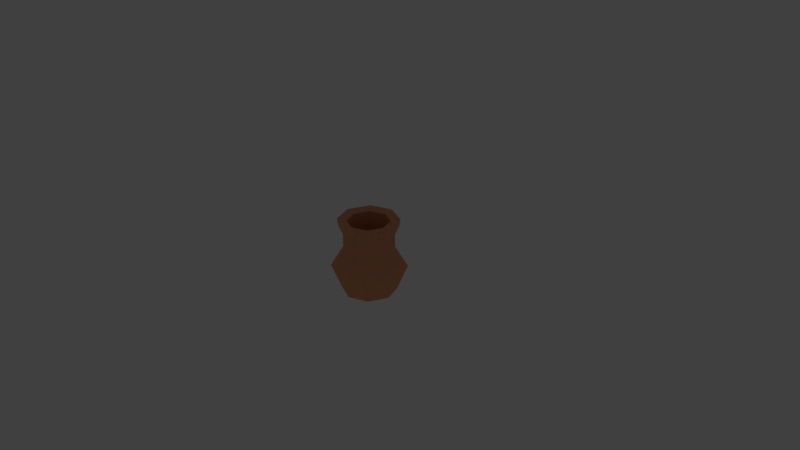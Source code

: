# Source: vaseFractured.blend  (saved by Blender 2.79.0; exported with 4.5.12 LTS)
import bpy
from mathutils import Matrix  # noqa: F401  (used for matrix-valued properties, if any)

bpy.ops.wm.read_factory_settings(use_empty=True)
scene = bpy.context.scene
scene.name = 'Scene'

# ---- collections
col_collection_1 = bpy.data.collections.new('Collection 1'); scene.collection.children.link(col_collection_1)
col_collection_1.hide_render = True
col_collection_1.hide_viewport = True
col_collection_2 = bpy.data.collections.new('Collection 2'); scene.collection.children.link(col_collection_2)

# ---- materials (node trees are filled in below, after node groups)
mat_vasematerial = bpy.data.materials.new('vaseMaterial')
mat_vasematerial.alpha_threshold = 0.0
mat_vasematerial.use_transparent_shadow = False
mat_vasematerial.diffuse_color = (0.8, 0.3422, 0.1843, 1.0)
mat_vasematerial.roughness = 0.5

# ---- material node trees

# ---- world
world_world = bpy.data.worlds.new('World'); scene.world = world_world
world_world.color = (0.05088, 0.05088, 0.05088)
world_world.use_sun_shadow = False
world_world.sun_shadow_jitter_overblur = 0.0
world_world.cycles.sampling_method = 'MANUAL'

# ---- cameras
cam_camera = bpy.data.cameras.new('Camera')
cam_camera.clip_end = 100.0
cam_camera.lens = 35.0
cam_camera.sensor_width = 32.0
cam_camera.sensor_height = 18.0
cam_camera.ortho_scale = 7.314
cam_camera.dof.focus_distance = 0.0
cam_camera.dof.aperture_fstop = 128.0

# ---- lights
light_lamp = bpy.data.lights.new('Lamp', 'POINT')
light_lamp.transmission_factor = 0.0
light_lamp.cutoff_distance = 30.0
light_lamp.energy = 100.0
light_lamp.shadow_buffer_clip_start = 1.001
light_lamp.shadow_soft_size = 0.1
light_lamp.shadow_maximum_resolution = 0.006
light_lamp.use_absolute_resolution = True

# ---- meshes
me_cylinder_cell_014_cell_006 = bpy.data.meshes.new('Cylinder_cell.014_cell.006')
me_cylinder_cell_014_cell_006.from_pydata([(-0.02253, -0.01074, 0.004441), (0.02313, 0.009379, -0.004131), (-0.02299, -0.00974, -0.004025), (0.02239, 0.0111, 0.003715)], [], [(0, 2, 1, 3)])
me_cylinder_cell_014_cell_006.materials.append(mat_vasematerial)
me_cylinder_cell_014_cell_006.use_remesh_preserve_volume = False
me_cylinder_cell_014_cell_006.use_remesh_preserve_attributes = False
me_cylinder_cell_014_cell_006.use_mirror_vertex_groups = False
me_cylinder_cell_014_cell_006.update()
me_cylinder_cell_014_cell_005 = bpy.data.meshes.new('Cylinder_cell.014_cell.005')
me_cylinder_cell_014_cell_005.from_pydata([(0.006061, -0.02776, 0.01891), (0.001689, -0.02339, -0.02502), (-0.03705, -0.04562, 0.01891), (-0.03301, -0.02235, 0.01407), (-0.03076, -0.03721, -0.02233), (0.02019, 0.02041, -0.02246), (-0.00704, -0.007173, -0.02203), (-0.02984, -0.03045, -0.02169), (0.02934, 0.03591, -0.003114), (-0.01633, -0.005925, 0.01194), (0.03216, 0.04069, 0.002888), (0.03159, 0.04491, 0.0179), (0.02768, 0.0408, 0.01741), (0.005329, 0.01715, 0.01462), (-0.03705, -0.04562, 0.01891), (-0.03301, -0.02235, 0.01407), (-0.03076, -0.03721, -0.02233), (0.03216, 0.04069, 0.002888), (0.02934, 0.03591, -0.003114), (0.02019, 0.02041, -0.02246), (-0.01633, -0.005925, 0.01194), (0.03159, 0.04491, 0.0179), (0.02768, 0.0408, 0.01741), (0.005329, 0.01715, 0.01462), (0.001689, -0.02339, -0.02502)], [], [(0, 21, 22, 23, 9), (24, 5, 18, 17, 21, 0), (3, 20, 13, 6, 7), (9, 15, 14, 0), (14, 16, 24, 0), (7, 4, 2, 3), (12, 11, 10, 8), (4, 7, 6, 19, 1), (13, 12, 8, 19, 6)])
_k = set([(1, 4), (1, 19), (2, 3), (2, 4), (3, 20), (5, 18), (5, 24), (8, 10), (8, 19), (9, 15), (9, 23), (10, 11), (11, 12), (12, 13), (13, 20), (14, 15), (14, 16), (16, 24), (17, 18), (17, 21), (21, 22), (22, 23)])
me_cylinder_cell_014_cell_005.attributes.new('sharp_edge', 'BOOLEAN', 'EDGE').data.foreach_set('value', [ (min(e.vertices), max(e.vertices)) in _k for e in me_cylinder_cell_014_cell_005.edges])
me_cylinder_cell_014_cell_005.materials.append(mat_vasematerial)
me_cylinder_cell_014_cell_005.use_remesh_preserve_volume = False
me_cylinder_cell_014_cell_005.use_remesh_preserve_attributes = False
me_cylinder_cell_014_cell_005.use_mirror_vertex_groups = False
me_cylinder_cell_014_cell_005.update()
me_cylinder_cell_014_cell_004 = bpy.data.meshes.new('Cylinder_cell.014_cell.004')
me_cylinder_cell_014_cell_004.from_pydata([(0.01991, 0.03189, -0.01715), (0.02428, 0.03933, -0.00795), (-0.00936, -0.03739, -0.0212), (-0.02798, -0.01687, -0.01642), (0.01115, -0.001507, 0.01896), (-0.005587, -0.03615, 0.001974), (0.0242, 0.04147, -0.001044), (-0.001059, 0.02055, 0.01423), (-0.02928, -0.009451, 0.01072), (-0.006278, -0.03188, 0.01789), (0.01991, 0.03189, -0.01715), (0.02428, 0.03933, -0.00795), (-0.00936, -0.03739, -0.0212), (-0.005587, -0.03615, 0.001974), (-0.02928, -0.009451, 0.01072), (-0.006278, -0.03188, 0.01789), (0.0242, 0.04147, -0.001044), (-0.001059, 0.02055, 0.01423)], [], [(11, 10, 3, 14, 7, 16), (10, 12, 3), (15, 13, 2, 0, 1, 6, 4), (8, 15, 4, 17), (9, 14, 3, 12, 5)])
_k = set([(0, 1), (0, 2), (1, 6), (2, 13), (5, 9), (5, 12), (7, 14), (8, 15), (8, 17), (9, 14), (10, 11), (10, 12), (11, 16), (13, 15)])
me_cylinder_cell_014_cell_004.attributes.new('sharp_edge', 'BOOLEAN', 'EDGE').data.foreach_set('value', [ (min(e.vertices), max(e.vertices)) in _k for e in me_cylinder_cell_014_cell_004.edges])
me_cylinder_cell_014_cell_004.materials.append(mat_vasematerial)
me_cylinder_cell_014_cell_004.use_remesh_preserve_volume = False
me_cylinder_cell_014_cell_004.use_remesh_preserve_attributes = False
me_cylinder_cell_014_cell_004.use_mirror_vertex_groups = False
me_cylinder_cell_014_cell_004.update()
me_cylinder_cell_014_cell_003 = bpy.data.meshes.new('Cylinder_cell.014_cell.003')
me_cylinder_cell_014_cell_003.from_pydata([(-0.01821, -0.01219, -0.009298), (-0.02777, -0.01799, 0.00374), (-0.02728, -0.01906, 0.0128), (0.01874, 9.256e-05, 0.01218), (0.0189, 0.002073, -0.00143), (0.01898, 0.003649, -0.01238), (0.003265, 0.01512, 0.007569), (0.00744, 0.01392, -0.009693), (0.005933, 0.01438, -0.003489), (-0.01821, -0.01219, -0.009298), (-0.02777, -0.01799, 0.00374), (-0.02728, -0.01906, 0.0128), (0.01898, 0.003649, -0.01238), (0.01874, 9.256e-05, 0.01218), (0.0189, 0.002073, -0.00143)], [], [(14, 12, 7, 8), (7, 12, 9), (11, 6, 8, 9, 10), (6, 11, 13), (8, 7, 9), (13, 14, 8, 6), (5, 4, 3, 2, 1, 0)])
_k = set([(0, 1), (0, 5), (1, 2), (2, 3), (3, 4), (4, 5), (9, 10), (9, 12), (10, 11), (11, 13), (12, 14), (13, 14)])
me_cylinder_cell_014_cell_003.attributes.new('sharp_edge', 'BOOLEAN', 'EDGE').data.foreach_set('value', [ (min(e.vertices), max(e.vertices)) in _k for e in me_cylinder_cell_014_cell_003.edges])
me_cylinder_cell_014_cell_003.materials.append(mat_vasematerial)
me_cylinder_cell_014_cell_003.use_remesh_preserve_volume = False
me_cylinder_cell_014_cell_003.use_remesh_preserve_attributes = False
me_cylinder_cell_014_cell_003.use_mirror_vertex_groups = False
me_cylinder_cell_014_cell_003.update()
me_cylinder_cell_014_cell_002 = bpy.data.meshes.new('Cylinder_cell.014_cell.002')
me_cylinder_cell_014_cell_002.from_pydata([(-0.03678, -0.003605, 0.0069), (0.02516, 0.004184, -0.0199), (0.01053, -0.01088, -0.0197), (-0.02714, -0.04907, -0.0191), (0.03129, 0.01869, -0.01905), (0.01227, 0.0398, -0.01415), (-0.05075, -0.02436, -0.01318), (0.03432, 0.01983, -0.0008967), (0.03161, 0.01519, -0.006497), (-0.05286, -0.0194, 0.008948), (-0.01428, -0.02554, 0.01391), (-0.03039, -0.0413, 0.01595), (0.01116, 0.04737, 0.01286), (0.03345, 0.02565, 0.0198), (0.02938, 0.02124, 0.0193), (-0.00697, -0.0178, 0.01482), (0.01116, 0.04737, 0.01286), (-0.03678, -0.003605, 0.0069), (0.03432, 0.01983, -0.0008967), (0.03161, 0.01519, -0.006497), (0.02516, 0.004184, -0.0199), (0.03129, 0.01869, -0.01905), (-0.01428, -0.02554, 0.01391), (-0.03039, -0.0413, 0.01595), (-0.05286, -0.0194, 0.008948), (0.03345, 0.02565, 0.0198), (0.02938, 0.02124, 0.0193), (-0.00697, -0.0178, 0.01482)], [], [(17, 9, 23, 22), (26, 27, 2, 20, 19), (19, 18, 25, 26), (18, 21, 5, 12, 25), (27, 10, 11, 3, 2), (4, 7, 8, 1), (11, 24, 6, 3), (5, 21, 20, 2, 3, 6), (22, 15, 14, 13, 16, 17), (12, 5, 6, 24, 0)])
_k = set([(0, 12), (0, 24), (1, 4), (1, 8), (4, 7), (7, 8), (9, 17), (9, 23), (10, 11), (10, 27), (11, 24), (12, 25), (13, 14), (13, 16), (14, 15), (15, 22), (16, 17), (18, 19), (18, 21), (19, 20), (20, 21), (22, 23), (25, 26), (26, 27)])
me_cylinder_cell_014_cell_002.attributes.new('sharp_edge', 'BOOLEAN', 'EDGE').data.foreach_set('value', [ (min(e.vertices), max(e.vertices)) in _k for e in me_cylinder_cell_014_cell_002.edges])
me_cylinder_cell_014_cell_002.materials.append(mat_vasematerial)
me_cylinder_cell_014_cell_002.use_remesh_preserve_volume = False
me_cylinder_cell_014_cell_002.use_remesh_preserve_attributes = False
me_cylinder_cell_014_cell_002.use_mirror_vertex_groups = False
me_cylinder_cell_014_cell_002.update()
me_cylinder_cell_014_cell_001 = bpy.data.meshes.new('Cylinder_cell.014_cell.001')
me_cylinder_cell_014_cell_001.from_pydata([(0.01973, 0.0006742, -0.003651), (0.01885, 0.002749, 0.005026), (0.005671, -0.002771, 0.00504), (0.003711, 0.01747, 0.0003194), (0.004437, 0.01557, -0.008217), (-0.02657, -0.01589, 0.004987), (-0.02582, -0.0178, -0.003504), (0.01885, 0.002749, 0.005026), (0.005671, -0.002771, 0.00504), (0.003711, 0.01747, 0.0003194), (-0.02657, -0.01589, 0.004987)], [], [(10, 9, 4, 6), (0, 8, 10, 6), (0, 7, 8), (5, 2, 1, 3), (6, 4, 0), (4, 9, 7, 0)])
_k = set([(1, 2), (1, 3), (2, 5), (3, 5), (7, 8), (7, 9), (8, 10), (9, 10)])
me_cylinder_cell_014_cell_001.attributes.new('sharp_edge', 'BOOLEAN', 'EDGE').data.foreach_set('value', [ (min(e.vertices), max(e.vertices)) in _k for e in me_cylinder_cell_014_cell_001.edges])
me_cylinder_cell_014_cell_001.materials.append(mat_vasematerial)
me_cylinder_cell_014_cell_001.use_remesh_preserve_volume = False
me_cylinder_cell_014_cell_001.use_remesh_preserve_attributes = False
me_cylinder_cell_014_cell_001.use_mirror_vertex_groups = False
me_cylinder_cell_014_cell_001.update()
me_cylinder_cell_014_cell_000 = bpy.data.meshes.new('Cylinder_cell.014_cell.000')
me_cylinder_cell_014_cell_000.from_pydata([(0.0121, 0.0135, 0.004887), (0.005553, 0.01542, 0.003259), (-0.006, -0.03019, 0.004887), (0.005756, 0.01025, -0.01344), (-0.0174, -0.008987, 0.0004077), (0.0121, 0.0135, 0.004887), (0.005553, 0.01542, 0.003259), (-0.006, -0.03019, 0.004887), (-0.0174, -0.008987, 0.0004077), (0.005756, 0.01025, -0.01344)], [], [(6, 5, 9), (7, 3, 0), (4, 7, 0, 1), (2, 8, 9), (9, 8, 6)])
_k = set([(0, 1), (0, 3), (1, 4), (2, 8), (2, 9), (3, 7), (4, 7), (5, 6), (5, 9), (6, 8)])
me_cylinder_cell_014_cell_000.attributes.new('sharp_edge', 'BOOLEAN', 'EDGE').data.foreach_set('value', [ (min(e.vertices), max(e.vertices)) in _k for e in me_cylinder_cell_014_cell_000.edges])
me_cylinder_cell_014_cell_000.materials.append(mat_vasematerial)
me_cylinder_cell_014_cell_000.use_remesh_preserve_volume = False
me_cylinder_cell_014_cell_000.use_remesh_preserve_attributes = False
me_cylinder_cell_014_cell_000.use_mirror_vertex_groups = False
me_cylinder_cell_014_cell_000.update()
me_cylinder_cell_014_cell_008 = bpy.data.meshes.new('Cylinder_cell.014_cell.008')
me_cylinder_cell_014_cell_008.from_pydata([(-0.00259, 0.02401, 0.00744), (-0.01706, -0.02494, 0.006591), (0.0334, -0.004777, 0.01185), (0.03256, -0.005906, 0.01741), (0.03644, 0.01794, 0.01242), (-0.02804, -0.01295, 0.01336), (-0.01783, -0.0228, 0.01652), (0.03857, 0.002359, -0.02366), (-0.01679, -0.02122, -0.01908), (-0.03408, -0.007122, 0.0115), (-0.03325, -0.009293, 0.001735), (-0.03157, -0.009746, -0.005292), (0.01581, 0.03497, -0.01695), (0.03951, 0.009873, -0.02293), (-0.02888, -0.01053, -0.01627), (0.01382, 0.04012, 0.00535), (0.01382, 0.04012, 0.00535), (-0.00259, 0.02401, 0.00744), (0.03857, 0.002359, -0.02366), (0.0334, -0.004777, 0.01185), (0.03256, -0.005906, 0.01741), (-0.01783, -0.0228, 0.01652), (-0.02804, -0.01295, 0.01336), (-0.01679, -0.02122, -0.01908), (-0.01706, -0.02494, 0.006591), (-0.03408, -0.007122, 0.0115), (0.03644, 0.01794, 0.01242)], [], [(3, 26, 16, 17, 9, 22, 21), (11, 10, 25, 0), (19, 18, 13, 4, 20), (10, 11, 14, 23, 24), (24, 5, 25, 10), (12, 13, 18, 23, 14), (13, 12, 15, 4), (15, 12, 14, 11, 0), (24, 6, 5), (21, 1, 8, 7, 2, 3)])
_k = set([(0, 15), (0, 25), (1, 8), (1, 21), (2, 3), (2, 7), (3, 26), (4, 15), (4, 20), (5, 6), (5, 25), (6, 24), (7, 8), (9, 17), (9, 22), (16, 17), (16, 26), (18, 19), (18, 23), (19, 20), (21, 22), (23, 24)])
me_cylinder_cell_014_cell_008.attributes.new('sharp_edge', 'BOOLEAN', 'EDGE').data.foreach_set('value', [ (min(e.vertices), max(e.vertices)) in _k for e in me_cylinder_cell_014_cell_008.edges])
me_cylinder_cell_014_cell_008.materials.append(mat_vasematerial)
me_cylinder_cell_014_cell_008.use_remesh_preserve_volume = False
me_cylinder_cell_014_cell_008.use_remesh_preserve_attributes = False
me_cylinder_cell_014_cell_008.use_mirror_vertex_groups = False
me_cylinder_cell_014_cell_008.update()
me_cylinder_cell_010_cell_006 = bpy.data.meshes.new('Cylinder_cell.010_cell.006')
me_cylinder_cell_010_cell_006.from_pydata([(0.0684, 0.01385, 0.04264), (-0.005965, 0.04465, 0.04264), (-0.009979, 0.03432, -0.04259), (-0.01627, 0.01983, 0.03557), (0.0816, -0.004135, 0.0396), (-0.04495, -0.04961, 0.01581), (-0.04293, -0.04459, -0.004963), (-0.02992, -0.01431, -0.1287), (-0.009979, 0.03432, -0.04259), (0.0684, 0.01385, 0.04264), (-0.005965, 0.04465, 0.04264), (-0.01627, 0.01983, 0.03557), (-0.04495, -0.04961, 0.01581), (0.0816, -0.004135, 0.0396)], [], [(9, 8, 10), (7, 6, 11, 1, 2), (4, 7, 2, 0), (12, 13, 9, 10, 3), (6, 5, 11), (6, 7, 4, 5)])
_k = set([(0, 2), (0, 4), (1, 2), (1, 11), (3, 10), (3, 12), (4, 5), (5, 11), (8, 9), (8, 10), (9, 13), (12, 13)])
me_cylinder_cell_010_cell_006.attributes.new('sharp_edge', 'BOOLEAN', 'EDGE').data.foreach_set('value', [ (min(e.vertices), max(e.vertices)) in _k for e in me_cylinder_cell_010_cell_006.edges])
me_cylinder_cell_010_cell_006.materials.append(mat_vasematerial)
me_cylinder_cell_010_cell_006.use_remesh_preserve_volume = False
me_cylinder_cell_010_cell_006.use_remesh_preserve_attributes = False
me_cylinder_cell_010_cell_006.use_mirror_vertex_groups = False
me_cylinder_cell_010_cell_006.update()
me_cylinder_cell_010_cell_005 = bpy.data.meshes.new('Cylinder_cell.010_cell.005')
me_cylinder_cell_010_cell_005.from_pydata([(0.03128, -0.00722, -0.02812), (-0.01568, -0.0257, -0.04296), (-0.007845, -0.04994, -0.01101), (-0.002996, 0.01617, 0.0465), (0.04764, -0.0003619, 0.002997), (0.03472, -0.02244, 0.03493), (0.009137, -0.04602, 0.02984), (-0.006314, -0.05993, 0.02685), (-0.03376, 0.003397, 0.04444), (-0.01734, -0.0206, -0.04961), (0.01592, -0.002706, -0.04423), (0.04323, 0.00521, 0.003491), (0.01047, 0.0465, 0.007064), (0.003226, 0.04524, -0.004597), (0.004246, 0.04795, 7.197e-05), (-0.03486, 0.01632, -0.01719), (-0.04143, 0.03015, -0.004986), (-0.03966, 0.02396, 0.006524), (-0.01734, -0.0206, -0.04961), (-0.01568, -0.0257, -0.04296), (-0.007845, -0.04994, -0.01101), (-0.006314, -0.05993, 0.02685), (-0.03376, 0.003397, 0.04444), (-0.03486, 0.01632, -0.01719), (-0.04143, 0.03015, -0.004986), (-0.03966, 0.02396, 0.006524)], [], [(20, 19, 0), (19, 18, 10, 0), (3, 11, 12), (3, 22, 7, 6, 5), (21, 8, 25, 24, 23, 9, 1, 2), (6, 7, 20, 0), (5, 4, 11, 3), (17, 22, 3, 12, 14), (4, 5, 6, 0), (13, 10, 18, 15), (16, 17, 14, 13), (15, 16, 13), (10, 13, 14, 12, 11, 4, 0)])
_k = set([(1, 2), (1, 9), (2, 21), (7, 20), (7, 22), (8, 21), (8, 25), (9, 23), (15, 16), (15, 18), (16, 17), (17, 22), (18, 19), (19, 20), (23, 24), (24, 25)])
me_cylinder_cell_010_cell_005.attributes.new('sharp_edge', 'BOOLEAN', 'EDGE').data.foreach_set('value', [ (min(e.vertices), max(e.vertices)) in _k for e in me_cylinder_cell_010_cell_005.edges])
me_cylinder_cell_010_cell_005.materials.append(mat_vasematerial)
me_cylinder_cell_010_cell_005.use_remesh_preserve_volume = False
me_cylinder_cell_010_cell_005.use_remesh_preserve_attributes = False
me_cylinder_cell_010_cell_005.use_mirror_vertex_groups = False
me_cylinder_cell_010_cell_005.update()
me_cylinder_cell_010_cell_004 = bpy.data.meshes.new('Cylinder_cell.010_cell.004')
me_cylinder_cell_010_cell_004.from_pydata([(-0.006193, -0.0559, 0.009153), (-0.004426, 0.02956, -0.008784), (-0.005297, 0.02935, 0.01198), (0.03837, -0.01635, 0.02312), (0.007135, -0.03256, -0.02573), (0.03313, -0.008631, -0.02047), (0.03495, -0.01127, -0.005462), (0.03667, -0.0138, 0.008851), (-0.007721, -0.04592, -0.02865), (-0.03264, 0.01152, -0.01239), (-0.03497, 0.01689, -0.01082), (-0.0362, 0.01653, 0.009153), (-0.002309, 0.02594, 0.01781), (-0.006506, 0.02887, 0.01713), (-0.01401, 0.02576, 0.01511), (0.03837, -0.01635, 0.02312), (-0.006193, -0.0559, 0.009153), (-0.007721, -0.04592, -0.02865), (-0.03264, 0.01152, -0.01239), (-0.002309, 0.02594, 0.01781), (-0.006506, 0.02887, 0.01713), (-0.03497, 0.01689, -0.01082), (-0.0362, 0.01653, 0.009153), (-0.01401, 0.02576, 0.01511)], [], [(16, 15, 12, 20, 14, 22), (0, 8, 4), (1, 6, 5), (1, 2, 7, 6), (2, 19, 3, 7), (22, 10, 9, 17, 16), (4, 5, 6, 7, 3, 0), (13, 19, 2), (18, 21, 1), (23, 13, 2), (5, 4, 8, 18, 1), (21, 11, 23, 2, 1)])
_k = set([(0, 3), (0, 8), (3, 19), (8, 18), (9, 10), (9, 17), (10, 22), (11, 21), (11, 23), (12, 15), (12, 20), (13, 19), (13, 23), (14, 20), (14, 22), (15, 16), (16, 17), (18, 21)])
me_cylinder_cell_010_cell_004.attributes.new('sharp_edge', 'BOOLEAN', 'EDGE').data.foreach_set('value', [ (min(e.vertices), max(e.vertices)) in _k for e in me_cylinder_cell_010_cell_004.edges])
me_cylinder_cell_010_cell_004.materials.append(mat_vasematerial)
me_cylinder_cell_010_cell_004.use_remesh_preserve_volume = False
me_cylinder_cell_010_cell_004.use_remesh_preserve_attributes = False
me_cylinder_cell_010_cell_004.use_mirror_vertex_groups = False
me_cylinder_cell_010_cell_004.update()
me_cylinder_cell_010_cell_003 = bpy.data.meshes.new('Cylinder_cell.010_cell.003')
me_cylinder_cell_010_cell_003.from_pydata([(-0.09656, 0.06361, -0.08443), (0.002564, 0.01684, -0.001627), (0.03533, -0.05549, -0.04234), (0.04489, -0.08495, -0.003927), (0.07692, -0.06771, 0.001254), (0.06445, -0.02087, 0.03989), (0.06336, -0.01685, 0.04317), (0.02777, -0.04888, 0.02768), (0.02087, -0.03433, 0.04026), (0.01448, -0.01751, 0.03195), (0.001782, 0.01606, 0.01442), (-0.09198, 0.05773, -0.02664), (-0.09806, 0.06043, -0.02931), (0.04331, -0.002265, 0.03256), (-0.086, 0.08935, -0.03883), (-0.02313, 0.04484, -0.004077), (-0.09806, 0.06043, -0.02931), (-0.09656, 0.06361, -0.08443), (0.002564, 0.01684, -0.001627), (0.03533, -0.05549, -0.04234), (0.04489, -0.08495, -0.003927), (0.02777, -0.04888, 0.02768), (0.02087, -0.03433, 0.04026), (0.01448, -0.01751, 0.03195), (0.001782, 0.01606, 0.01442), (-0.09198, 0.05773, -0.02664)], [], [(1, 19, 3, 21, 22, 23, 24), (17, 16, 14), (2, 18, 17, 14, 15, 13, 6, 5, 4), (6, 13, 9, 8), (4, 20, 2), (5, 6, 8, 7), (15, 14, 16, 25), (13, 15, 25, 10, 9), (24, 11, 12, 0, 1), (7, 20, 4, 5)])
_k = set([(0, 1), (0, 12), (1, 19), (2, 18), (2, 20), (3, 19), (3, 21), (7, 8), (7, 20), (8, 9), (9, 10), (10, 25), (11, 12), (11, 24), (16, 17), (16, 25), (17, 18), (21, 22), (22, 23), (23, 24)])
me_cylinder_cell_010_cell_003.attributes.new('sharp_edge', 'BOOLEAN', 'EDGE').data.foreach_set('value', [ (min(e.vertices), max(e.vertices)) in _k for e in me_cylinder_cell_010_cell_003.edges])
me_cylinder_cell_010_cell_003.materials.append(mat_vasematerial)
me_cylinder_cell_010_cell_003.use_remesh_preserve_volume = False
me_cylinder_cell_010_cell_003.use_remesh_preserve_attributes = False
me_cylinder_cell_010_cell_003.use_mirror_vertex_groups = False
me_cylinder_cell_010_cell_003.update()
me_cylinder_cell_010_cell_002 = bpy.data.meshes.new('Cylinder_cell.010_cell.002')
me_cylinder_cell_010_cell_002.from_pydata([(0.04808, 0.0005012, 0.01411), (-0.03718, 0.002378, 0.01094), (-0.0363, 0.002884, -0.007917), (0.05025, -0.0007968, 0.02573), (0.01845, -0.03274, 0.02835), (0.006504, -0.04335, 0.0246), (0.0433, 0.01614, 0.02613), (0.01362, -0.01395, -0.05145), (0.001645, -0.03466, -0.021), (0.004485, -0.04053, 0.00836), (0.00271, -0.03778, -0.006876), (-0.02043, -0.0005612, 0.02249), (-0.01331, 0.0003165, 0.02421), (0.0196, 0.004294, 0.03213), (-0.03276, -0.002567, 0.01948), (-0.02282, 0.0323, -0.04712), (-0.01266, 0.03853, -0.02542), (0.00779, 0.03037, -0.006555), (-0.01992, 0.04125, -0.03234), (-0.02105, 0.03797, -0.03784), (0.0433, 0.01614, 0.02613), (0.04808, 0.0005012, 0.01411), (0.05025, -0.0007968, 0.02573), (-0.02043, -0.0005612, 0.02249), (-0.01331, 0.0003165, 0.02421), (0.0196, 0.004294, 0.03213), (-0.03276, -0.002567, 0.01948), (0.01845, -0.03274, 0.02835), (0.006504, -0.04335, 0.0246)], [], [(0, 22, 27, 28, 9, 10, 8, 7), (2, 15, 7, 8), (1, 9, 28, 14), (1, 10, 9), (2, 1, 18, 19), (2, 8, 10, 1), (4, 25, 24, 23, 26, 5), (13, 27, 22, 6), (20, 3, 21), (19, 15, 2), (6, 17, 12, 13), (17, 16, 11, 12), (16, 18, 1, 14, 11), (7, 15, 19, 18, 16, 17, 6, 0)])
_k = set([(0, 6), (0, 22), (3, 20), (3, 21), (4, 5), (4, 25), (5, 26), (6, 22), (11, 12), (11, 14), (12, 13), (13, 27), (14, 28), (20, 21), (23, 24), (23, 26), (24, 25), (27, 28)])
me_cylinder_cell_010_cell_002.attributes.new('sharp_edge', 'BOOLEAN', 'EDGE').data.foreach_set('value', [ (min(e.vertices), max(e.vertices)) in _k for e in me_cylinder_cell_010_cell_002.edges])
me_cylinder_cell_010_cell_002.materials.append(mat_vasematerial)
me_cylinder_cell_010_cell_002.use_remesh_preserve_volume = False
me_cylinder_cell_010_cell_002.use_remesh_preserve_attributes = False
me_cylinder_cell_010_cell_002.use_mirror_vertex_groups = False
me_cylinder_cell_010_cell_002.update()
me_cylinder_cell_010_cell_001 = bpy.data.meshes.new('Cylinder_cell.010_cell.001')
me_cylinder_cell_010_cell_001.from_pydata([(-0.01056, -0.007354, 0.03742), (-0.1094, 0.03357, 0.03742), (-0.1088, 0.03509, 0.01192), (0.05029, 0.04543, 0.05637), (0.05066, -0.06699, 0.03936), (0.05101, -0.06692, 0.01927), (0.02072, -0.07952, 0.01717), (0.01954, -0.08004, 0.03742), (0.0464, -0.06886, 0.04463), (0.0563, -0.03396, -0.03025), (0.06495, -0.03597, -0.02055), (0.01283, -0.05209, -0.03322), (-0.005854, -0.002644, -0.05924), (0.006733, -0.03594, -0.04178), (-0.02674, 0.006638, -0.0684), (-0.1057, 0.04171, -0.1029), (0.06104, -0.005932, 0.05396), (0.06726, 0.0274, 0.05855), (0.0682, -0.01549, 0.00852), (0.06769, 0.01054, 0.03898), (0.03663, -0.0201, -0.0412), (0.06835, -0.0272, -0.005276), (0.02165, 0.08446, 0.06298), (0.01637, 0.08257, 0.06198), (-0.1075, 0.03806, 0.03869), (-0.1054, 0.04331, 0.01709), (-0.09768, 0.06125, -0.05574), (-0.09309, 0.07182, -0.1128), (-0.01603, 0.01719, -0.0703), (-0.1094, 0.03357, 0.03742), (-0.1088, 0.03509, 0.01192), (0.06726, 0.0274, 0.05855), (0.05029, 0.04543, 0.05637), (-0.1075, 0.03806, 0.03869), (0.02165, 0.08446, 0.06298), (0.01954, -0.08004, 0.03742), (0.02072, -0.07952, 0.01717), (0.0464, -0.06886, 0.04463), (0.01283, -0.05209, -0.03322), (-0.005854, -0.002644, -0.05924), (0.006733, -0.03594, -0.04178), (-0.02674, 0.006638, -0.0684), (-0.1057, 0.04171, -0.1029), (0.06104, -0.005932, 0.05396), (0.01637, 0.08257, 0.06198)], [], [(0, 29, 30, 42, 41, 39), (2, 1, 33, 25), (32, 34, 44, 24, 29, 0), (4, 21, 18), (5, 4, 8), (5, 10, 4), (35, 37, 43, 31, 32, 0), (39, 40, 38, 6, 35, 0), (10, 21, 4), (27, 15, 2, 25, 26), (26, 25, 33, 23), (16, 8, 4, 18, 19), (20, 9, 11, 13), (8, 7, 36, 5), (28, 20, 13, 12, 14), (14, 15, 27, 28), (19, 17, 16), (17, 19, 18, 21, 10, 9, 20, 28, 27, 22, 3), (23, 22, 27, 26), (9, 10, 5, 36, 11)])
_k = set([(1, 2), (1, 33), (2, 15), (3, 17), (3, 22), (6, 35), (6, 38), (7, 8), (7, 36), (8, 16), (11, 13), (11, 36), (12, 13), (12, 14), (14, 15), (16, 17), (22, 23), (23, 33), (24, 29), (24, 44), (29, 30), (30, 42), (31, 32), (31, 43), (32, 34), (34, 44), (35, 37), (37, 43), (38, 40), (39, 40), (39, 41), (41, 42)])
me_cylinder_cell_010_cell_001.attributes.new('sharp_edge', 'BOOLEAN', 'EDGE').data.foreach_set('value', [ (min(e.vertices), max(e.vertices)) in _k for e in me_cylinder_cell_010_cell_001.edges])
me_cylinder_cell_010_cell_001.materials.append(mat_vasematerial)
me_cylinder_cell_010_cell_001.use_remesh_preserve_volume = False
me_cylinder_cell_010_cell_001.use_remesh_preserve_attributes = False
me_cylinder_cell_010_cell_001.use_mirror_vertex_groups = False
me_cylinder_cell_010_cell_001.update()
me_cylinder_cell_010_cell_000 = bpy.data.meshes.new('Cylinder_cell.010_cell.000')
me_cylinder_cell_010_cell_000.from_pydata([(0.04251, 0.007491, 0.02528), (-0.03321, -0.02281, 0.0005356), (0.04735, -0.008306, 0.01313), (0.04956, -0.009538, 0.02528), (-0.03165, -0.009647, 0.006652), (0.02602, -0.01943, 0.01894), (-0.009406, -0.02393, 0.01039), (-0.03053, -0.02588, 0.005367), (-0.01655, -0.0246, 0.008693), (-0.01671, 0.07042, 0.01768), (-0.0156, 0.0288, -0.03059), (-0.01525, 0.01727, -0.0439), (0.01154, 0.005926, -0.01997), (-0.008062, 0.01422, -0.03749), (-0.03053, -0.02588, 0.005367), (-0.03321, -0.02281, 0.0005356), (0.02602, -0.01943, 0.01894), (-0.009406, -0.02393, 0.01039), (-0.01655, -0.0246, 0.008693), (-0.01671, 0.07042, 0.01768), (-0.03165, -0.009647, 0.006652), (0.04956, -0.009538, 0.02528), (0.04251, 0.007491, 0.02528), (0.04735, -0.008306, 0.01313)], [], [(15, 11, 13, 8, 14), (15, 10, 11), (15, 20, 19, 10), (23, 12, 13, 11, 10, 19, 0), (9, 4, 1, 7, 18, 17, 16, 21, 22), (23, 3, 5), (12, 23, 5, 6), (6, 8, 13, 12), (21, 2, 22)])
_k = set([(0, 19), (0, 23), (1, 4), (1, 7), (2, 21), (2, 22), (3, 5), (3, 23), (4, 9), (5, 6), (6, 8), (7, 18), (8, 14), (9, 22), (14, 15), (15, 20), (16, 17), (16, 21), (17, 18), (19, 20)])
me_cylinder_cell_010_cell_000.attributes.new('sharp_edge', 'BOOLEAN', 'EDGE').data.foreach_set('value', [ (min(e.vertices), max(e.vertices)) in _k for e in me_cylinder_cell_010_cell_000.edges])
me_cylinder_cell_010_cell_000.materials.append(mat_vasematerial)
me_cylinder_cell_010_cell_000.use_remesh_preserve_volume = False
me_cylinder_cell_010_cell_000.use_remesh_preserve_attributes = False
me_cylinder_cell_010_cell_000.use_mirror_vertex_groups = False
me_cylinder_cell_010_cell_000.update()
me_cylinder_cell_010_cell_008 = bpy.data.meshes.new('Cylinder_cell.010_cell.008')
me_cylinder_cell_010_cell_008.from_pydata([(0.01264, -0.002648, 0.005956), (0.01047, -0.001348, -0.005689), (-0.01721, -0.02915, -0.003403), (0.004581, 0.0138, -0.00292), (0.005642, 0.01425, 0.005956), (-0.01612, 0.005095, 9.989e-05), (0.01047, -0.001348, -0.005689), (0.004581, 0.0138, -0.00292), (0.005642, 0.01425, 0.005956), (-0.01721, -0.02915, -0.003403), (-0.01612, 0.005095, 9.989e-05), (0.01264, -0.002648, 0.005956)], [], [(11, 1, 7, 8), (8, 10, 2, 11), (3, 6, 9, 5), (9, 6, 0), (5, 4, 3)])
_k = set([(0, 6), (0, 9), (1, 7), (1, 11), (2, 10), (2, 11), (3, 4), (3, 6), (4, 5), (5, 9), (7, 8), (8, 10)])
me_cylinder_cell_010_cell_008.attributes.new('sharp_edge', 'BOOLEAN', 'EDGE').data.foreach_set('value', [ (min(e.vertices), max(e.vertices)) in _k for e in me_cylinder_cell_010_cell_008.edges])
me_cylinder_cell_010_cell_008.materials.append(mat_vasematerial)
me_cylinder_cell_010_cell_008.use_remesh_preserve_volume = False
me_cylinder_cell_010_cell_008.use_remesh_preserve_attributes = False
me_cylinder_cell_010_cell_008.use_mirror_vertex_groups = False
me_cylinder_cell_010_cell_008.update()
me_cylinder_cell_007_cell_006 = bpy.data.meshes.new('Cylinder_cell.007_cell.006')
me_cylinder_cell_007_cell_006.from_pydata([(-0.0287, -0.01554, 0.01117), (-0.04964, 0.035, 0.01117), (0.02075, -0.05487, -0.02949), (0.03309, -0.07278, -0.004142), (0.02473, 0.03371, -0.02893), (0.0531, -0.01873, 0.02961), (0.05326, -0.04137, 0.03173), (0.05327, -0.05529, 0.03301), (0.008977, -0.07898, 0.02536), (-0.03627, 0.01012, -0.03322), (-0.04363, -0.05158, 0.01117), (-0.02569, -0.01554, -0.03254), (-0.03275, -0.03266, -0.03304), (-0.03426, 0.06095, -0.02701), (-0.0375, 0.05957, -0.03314), (-0.05128, 0.04649, -0.03414), (-0.006968, 0.07243, 0.0245), (0.05978, 0.04848, 0.03753), (0.05522, 0.001731, 0.03204), (-0.0155, 0.06885, 0.008352), (-0.006968, 0.07243, 0.0245), (-0.04964, 0.035, 0.01117), (0.0531, -0.01873, 0.02961), (0.05326, -0.04137, 0.03173), (0.05327, -0.05529, 0.03301), (0.008977, -0.07898, 0.02536), (-0.05128, 0.04649, -0.03414), (-0.03627, 0.01012, -0.03322), (0.05522, 0.001731, 0.03204), (-0.02569, -0.01554, -0.03254), (-0.03275, -0.03266, -0.03304), (-0.04363, -0.05158, 0.01117), (0.05978, 0.04848, 0.03753)], [], [(0, 21, 26, 9, 29), (1, 20, 19, 13), (4, 28, 22, 23, 2), (3, 24, 25), (4, 19, 20, 32), (4, 14, 13, 19), (10, 30, 2, 3, 25), (29, 12, 31, 0), (30, 11, 27, 2), (31, 8, 7, 6, 5, 0), (27, 15, 14, 4, 2), (32, 28, 4), (23, 24, 3, 2), (13, 14, 15, 1), (5, 18, 17, 16, 21, 0)])
_k = set([(1, 15), (1, 20), (5, 6), (5, 18), (6, 7), (7, 8), (8, 31), (9, 26), (9, 29), (10, 25), (10, 30), (11, 27), (11, 30), (12, 29), (12, 31), (15, 27), (16, 17), (16, 21), (17, 18), (20, 32), (21, 26), (22, 23), (22, 28), (23, 24), (24, 25), (28, 32)])
me_cylinder_cell_007_cell_006.attributes.new('sharp_edge', 'BOOLEAN', 'EDGE').data.foreach_set('value', [ (min(e.vertices), max(e.vertices)) in _k for e in me_cylinder_cell_007_cell_006.edges])
me_cylinder_cell_007_cell_006.materials.append(mat_vasematerial)
me_cylinder_cell_007_cell_006.use_remesh_preserve_volume = False
me_cylinder_cell_007_cell_006.use_remesh_preserve_attributes = False
me_cylinder_cell_007_cell_006.use_mirror_vertex_groups = False
me_cylinder_cell_007_cell_006.update()
me_cylinder_cell_007_cell_005 = bpy.data.meshes.new('Cylinder_cell.007_cell.005')
me_cylinder_cell_007_cell_005.from_pydata([(0.04734, 0.01329, 0.07452), (0.0348, 0.01329, -0.01457), (0.006436, 0.01329, -0.07944), (-0.02572, 0.06759, 0.004216), (-0.03008, -0.02229, 0.003552), (-0.02576, -0.04033, -0.0135), (-0.01787, -0.03925, 0.02779), (-0.02032, -0.05188, -0.01097), (0.03076, -0.02671, 0.07452), (0.003635, -0.02057, 0.06793), (0.003335, -0.007644, 0.06668), (0.003259, 0.01501, 0.06458), (0.01474, -0.05034, 0.0302), (0.00359, -0.06206, -0.01457), (-0.0128, -0.04927, -0.06417), (-0.01363, -0.05464, -0.06098), (-0.01159, -0.06162, -0.04971), (-0.004153, -0.06462, -0.02985), (-0.01003, -0.06647, -0.04153), (-0.009829, -0.0335, -0.0723), (-0.008891, 0.07446, -0.05655), (-0.005449, 0.04744, -0.07428), (-0.005937, 0.03896, -0.07406), (0.01366, 0.08383, 0.04284), (0.01752, 0.08527, 0.07452), (0.005429, 0.03535, 0.06701), (0.01078, 0.08247, 0.07271), (0.006779, 0.08094, -0.01457), (0.03076, -0.02671, 0.07452), (0.003635, -0.02057, 0.06793), (0.003335, -0.007644, 0.06668), (0.003259, 0.01501, 0.06458), (0.01474, -0.05034, 0.0302), (0.00359, -0.06206, -0.01457), (-0.009829, -0.0335, -0.0723), (-0.0128, -0.04927, -0.06417), (-0.01363, -0.05464, -0.06098), (-0.01159, -0.06162, -0.04971), (-0.004153, -0.06462, -0.02985), (-0.01003, -0.06647, -0.04153), (0.005429, 0.03535, 0.06701), (-0.005449, 0.04744, -0.07428), (-0.008891, 0.07446, -0.05655), (0.01752, 0.08527, 0.07452), (0.01366, 0.08383, 0.04284), (0.01078, 0.08247, 0.07271), (0.006779, 0.08094, -0.01457), (0.006436, 0.01329, -0.07944)], [], [(0, 24, 26, 25, 31), (47, 41, 42, 46, 1), (1, 0, 28, 32, 33), (4, 7, 6), (4, 5, 7), (6, 7, 39, 17), (7, 5, 37, 39), (5, 36, 37), (5, 4, 35, 36), (4, 22, 34, 35), (4, 3, 20, 21, 22), (3, 44, 27, 20), (3, 45, 43, 44), (33, 38, 18, 16, 15, 14, 19, 47, 1), (29, 30, 4, 6), (31, 10, 9, 28, 0), (17, 13, 12, 6), (46, 23, 24, 0, 1), (34, 22, 21, 2), (40, 45, 3), (30, 11, 40, 3, 4), (8, 29, 6, 12)])
_k = set([(2, 21), (2, 34), (8, 12), (8, 29), (9, 10), (9, 28), (10, 31), (11, 30), (11, 40), (12, 13), (13, 17), (14, 15), (14, 19), (15, 16), (16, 18), (17, 39), (18, 38), (19, 47), (20, 21), (20, 27), (23, 24), (23, 46), (24, 26), (25, 26), (25, 31), (27, 44), (28, 32), (29, 30), (32, 33), (33, 38), (34, 35), (35, 36), (36, 37), (37, 39), (40, 45), (41, 42), (41, 47), (42, 46), (43, 44), (43, 45)])
me_cylinder_cell_007_cell_005.attributes.new('sharp_edge', 'BOOLEAN', 'EDGE').data.foreach_set('value', [ (min(e.vertices), max(e.vertices)) in _k for e in me_cylinder_cell_007_cell_005.edges])
me_cylinder_cell_007_cell_005.materials.append(mat_vasematerial)
me_cylinder_cell_007_cell_005.use_remesh_preserve_volume = False
me_cylinder_cell_007_cell_005.use_remesh_preserve_attributes = False
me_cylinder_cell_007_cell_005.use_mirror_vertex_groups = False
me_cylinder_cell_007_cell_005.update()
me_cylinder_cell_007_cell_004 = bpy.data.meshes.new('Cylinder_cell.007_cell.004')
me_cylinder_cell_007_cell_004.from_pydata([(-0.01567, -0.007702, -0.01221), (-0.03503, 0.03763, -0.003794), (-0.04554, 0.0622, 0.001068), (0.03141, -0.06556, 0.01803), (0.02744, -0.04742, 0.03498), (0.03136, 0.04127, 0.03502), (0.04433, -0.08041, -0.03202), (0.04696, -0.06617, -0.0395), (-0.006329, -0.05587, -0.01625), (0.04201, -0.08041, -0.03732), (-0.03087, -0.04328, -0.005549), (-0.02919, 0.01772, 0.03104), (-0.0187, -0.007702, 0.03175), (-0.02588, -0.02512, 0.03123), (-0.02806, -0.03167, 0.02343), (-0.03071, -0.03968, 0.01373), (0.04258, 0.05328, -0.03767), (0.04872, 0.0486, -0.02806), (0.05149, 0.02769, -0.04154), (0.008016, 0.06386, -0.0226), (-0.03271, 0.07626, -0.004484), (-0.03114, 0.06759, 0.03078), (-0.0445, 0.05488, 0.02992), (-0.03503, 0.03763, -0.003794), (-0.04554, 0.0622, 0.001068), (-0.0445, 0.05488, 0.02992), (-0.01567, -0.007702, -0.01221), (0.04201, -0.08041, -0.03732), (0.04433, -0.08041, -0.03202), (0.04696, -0.06617, -0.0395), (-0.02919, 0.01772, 0.03104), (-0.0187, -0.007702, 0.03175), (-0.02588, -0.02512, 0.03123), (-0.02806, -0.03167, 0.02343), (-0.03071, -0.03968, 0.01373), (-0.03087, -0.04328, -0.005549), (0.04258, 0.05328, -0.03767), (0.04872, 0.0486, -0.02806), (0.05149, 0.02769, -0.04154)], [], [(0, 10, 34, 33, 13, 31), (24, 25, 21, 20), (4, 5, 21, 25, 30), (5, 37, 36, 19, 20, 21), (3, 8, 27, 28), (3, 15, 35, 8), (3, 4, 14, 15), (4, 32, 14), (3, 5, 4), (7, 6, 9), (20, 19, 23, 24), (30, 12, 32, 4), (19, 36, 38, 29, 27, 8, 35, 26, 23), (31, 11, 22, 2, 1, 0), (16, 17, 18), (5, 3, 28, 29, 38, 37)])
_k = set([(0, 1), (0, 10), (1, 2), (2, 22), (6, 7), (6, 9), (7, 9), (10, 34), (11, 22), (11, 31), (12, 30), (12, 32), (13, 31), (13, 33), (14, 15), (14, 32), (15, 35), (16, 17), (16, 18), (17, 18), (23, 24), (23, 26), (24, 25), (25, 30), (26, 35), (27, 28), (27, 29), (28, 29), (33, 34), (36, 37), (36, 38), (37, 38)])
me_cylinder_cell_007_cell_004.attributes.new('sharp_edge', 'BOOLEAN', 'EDGE').data.foreach_set('value', [ (min(e.vertices), max(e.vertices)) in _k for e in me_cylinder_cell_007_cell_004.edges])
me_cylinder_cell_007_cell_004.materials.append(mat_vasematerial)
me_cylinder_cell_007_cell_004.use_remesh_preserve_volume = False
me_cylinder_cell_007_cell_004.use_remesh_preserve_attributes = False
me_cylinder_cell_007_cell_004.use_mirror_vertex_groups = False
me_cylinder_cell_007_cell_004.update()
me_cylinder_cell_007_cell_003 = bpy.data.meshes.new('Cylinder_cell.007_cell.003')
me_cylinder_cell_007_cell_003.from_pydata([(0.003428, -0.03549, -0.01794), (0.01114, -0.03676, 0.04061), (0.009306, -0.03791, 0.03095), (0.003791, 0.03491, -0.01305), (0.007508, 0.04745, 0.02585), (0.0111, -0.03392, 0.04943), (-0.006386, -0.01737, 0.04525), (-0.01269, -0.02882, -0.06112), (-0.02541, -0.02354, -0.03763), (0.03963, 0.03633, 0.0279), (0.03109, 0.02745, -0.006609), (0.02827, 0.02449, -0.01794), (-0.0339, 0.00327, 0.02099), (-0.03442, -7.104e-05, 0.008448), (-0.0348, -0.002755, -0.001499), (-0.03323, 0.007459, 0.03665), (0.0212, 0.02216, -0.0319), (0.0147, 0.01989, -0.04464), (-0.0003244, -0.006774, -0.05372), (0.009306, -0.03791, 0.03095), (0.003428, -0.03549, -0.01794), (0.0111, -0.03392, 0.04943), (0.01114, -0.03676, 0.04061), (0.03963, 0.03633, 0.0279), (0.03109, 0.02745, -0.006609), (0.02827, 0.02449, -0.01794), (0.0212, 0.02216, -0.0319), (0.0147, 0.01989, -0.04464), (-0.01269, -0.02882, -0.06112), (-0.0003244, -0.006774, -0.05372)], [], [(20, 7, 29, 27, 16, 25), (2, 6, 15, 12), (3, 13, 12, 15, 4), (4, 24, 11, 26), (3, 4, 26, 17), (4, 23, 24), (12, 13, 14, 8, 2), (17, 18, 3), (21, 6, 2, 22), (18, 28, 8, 14, 3), (21, 23, 4, 15, 6), (25, 10, 9, 5, 1, 19, 20), (8, 28, 0, 2), (14, 13, 3)])
_k = set([(0, 2), (0, 28), (1, 5), (1, 19), (2, 22), (5, 9), (7, 20), (7, 29), (9, 10), (10, 25), (11, 24), (11, 26), (16, 25), (16, 27), (17, 18), (17, 26), (18, 28), (19, 20), (21, 22), (21, 23), (23, 24), (27, 29)])
me_cylinder_cell_007_cell_003.attributes.new('sharp_edge', 'BOOLEAN', 'EDGE').data.foreach_set('value', [ (min(e.vertices), max(e.vertices)) in _k for e in me_cylinder_cell_007_cell_003.edges])
me_cylinder_cell_007_cell_003.materials.append(mat_vasematerial)
me_cylinder_cell_007_cell_003.use_remesh_preserve_volume = False
me_cylinder_cell_007_cell_003.use_remesh_preserve_attributes = False
me_cylinder_cell_007_cell_003.use_mirror_vertex_groups = False
me_cylinder_cell_007_cell_003.update()
me_cylinder_cell_007_cell_002 = bpy.data.meshes.new('Cylinder_cell.007_cell.002')
me_cylinder_cell_007_cell_002.from_pydata([(-0.04007, 0.006181, -0.00803), (-0.03874, 0.01464, 0.02349), (0.03604, 0.008414, -0.03477), (0.04097, -0.003124, -0.03189), (0.0329, 0.02595, -0.0179), (0.04152, 0.007801, 0.01039), (0.04452, 0.008902, 0.005576), (-0.003489, -0.03545, -0.02147), (0.003197, -0.03505, 0.001948), (0.002543, -0.03917, -0.01354), (0.00223, -0.04093, -0.02024), (0.00386, -0.03041, 0.01905), (0.0006813, -0.022, 0.03561), (0.00369, -0.03202, 0.01332), (-0.04096, 0.0005011, -0.02933), (0.01909, 0.002165, 0.03747), (-0.03274, 0.02913, 0.02349), (-0.01472, 0.01996, 0.02833), (0.004596, -0.0169, 0.03601), (-0.02169, 0.04825, -0.02185), (-0.0242, 0.04066, -0.0311), (-0.02641, 0.03404, -0.03882), (0.007193, 0.008446, 0.03425), (-0.03874, 0.01464, 0.02349), (-0.04007, 0.006181, -0.00803), (0.0006813, -0.022, 0.03561), (-0.04096, 0.0005011, -0.02933), (-0.02641, 0.03404, -0.03882), (-0.03274, 0.02913, 0.02349), (-0.01472, 0.01996, 0.02833), (0.01909, 0.002165, 0.03747), (0.004596, -0.0169, 0.03601), (-0.0242, 0.04066, -0.0311), (-0.02169, 0.04825, -0.02185), (0.007193, 0.008446, 0.03425)], [], [(23, 25, 31, 30, 34, 29, 28), (6, 5, 11), (6, 4, 5), (6, 2, 4), (6, 3, 2), (5, 15, 18), (3, 10, 7, 2), (5, 22, 15), (5, 4, 17, 22), (3, 9, 10), (3, 6, 13, 8, 9), (4, 33, 16, 17), (4, 2, 32, 33), (2, 27, 32), (26, 7, 10, 9, 8, 0), (28, 19, 20, 21, 14, 24, 23), (7, 26, 27, 2), (8, 13, 11, 12, 1, 0), (11, 13, 6), (18, 12, 11, 5)])
_k = set([(0, 1), (0, 26), (1, 12), (12, 18), (14, 21), (14, 24), (15, 18), (15, 22), (16, 17), (16, 33), (17, 22), (19, 20), (19, 28), (20, 21), (23, 24), (23, 25), (25, 31), (26, 27), (27, 32), (28, 29), (29, 34), (30, 31), (30, 34), (32, 33)])
me_cylinder_cell_007_cell_002.attributes.new('sharp_edge', 'BOOLEAN', 'EDGE').data.foreach_set('value', [ (min(e.vertices), max(e.vertices)) in _k for e in me_cylinder_cell_007_cell_002.edges])
me_cylinder_cell_007_cell_002.materials.append(mat_vasematerial)
me_cylinder_cell_007_cell_002.use_remesh_preserve_volume = False
me_cylinder_cell_007_cell_002.use_remesh_preserve_attributes = False
me_cylinder_cell_007_cell_002.use_mirror_vertex_groups = False
me_cylinder_cell_007_cell_002.update()
me_cylinder_cell_007_cell_001 = bpy.data.meshes.new('Cylinder_cell.007_cell.001')
me_cylinder_cell_007_cell_001.from_pydata([(-0.02893, 0.02787, -0.04252), (0.009545, 0.0006394, -0.05977), (-0.003446, 0.03841, -0.0537), (0.01326, 0.04544, -0.008823), (0.02039, 0.04853, 0.05089), (0.02585, 0.04532, 0.08026), (0.008894, -0.03555, 0.009555), (0.02541, -0.02848, -0.05108), (0.01765, -0.02264, -0.06329), (-0.01336, -0.01332, -0.04977), (-0.03812, -0.005915, -0.03875), (-0.05509, -0.0007831, -0.0312), (-0.05045, -0.008445, 0.01092), (-0.05333, -0.009643, 0.005396), (0.05197, -0.01774, 0.08026), (-0.02199, 0.003343, 0.06531), (0.04519, -0.02057, 0.07844), (0.04122, -0.02204, -0.008823), (0.03683, -0.02384, -0.02055), (-0.03148, -0.000605, 0.04724), (0.01765, -0.02264, -0.06329), (0.009545, 0.0006394, -0.05977), (-0.003446, 0.03841, -0.0537), (0.01326, 0.04544, -0.008823), (0.02585, 0.04532, 0.08026), (0.02039, 0.04853, 0.05089), (0.02541, -0.02848, -0.05108), (-0.02199, 0.003343, 0.06531), (0.04519, -0.02057, 0.07844), (0.05197, -0.01774, 0.08026), (0.04122, -0.02204, -0.008823), (0.03683, -0.02384, -0.02055)], [], [(0, 22, 21, 9, 10, 11), (21, 20, 9), (25, 23, 22, 0), (3, 4, 24, 29, 30), (6, 26, 31), (6, 10, 9, 20, 26), (12, 19, 15, 5, 25, 0), (13, 11, 10, 6), (11, 13, 12, 0), (19, 12, 13, 6), (27, 16, 29, 24), (31, 17, 14, 28, 6), (28, 15, 19, 6), (30, 18, 7, 8, 1, 2, 3)])
_k = set([(1, 2), (1, 8), (2, 3), (3, 4), (4, 24), (5, 15), (5, 25), (7, 8), (7, 18), (14, 17), (14, 28), (15, 28), (16, 27), (16, 29), (17, 31), (18, 30), (20, 21), (20, 26), (21, 22), (22, 23), (23, 25), (24, 27), (26, 31), (29, 30)])
me_cylinder_cell_007_cell_001.attributes.new('sharp_edge', 'BOOLEAN', 'EDGE').data.foreach_set('value', [ (min(e.vertices), max(e.vertices)) in _k for e in me_cylinder_cell_007_cell_001.edges])
me_cylinder_cell_007_cell_001.materials.append(mat_vasematerial)
me_cylinder_cell_007_cell_001.use_remesh_preserve_volume = False
me_cylinder_cell_007_cell_001.use_remesh_preserve_attributes = False
me_cylinder_cell_007_cell_001.use_mirror_vertex_groups = False
me_cylinder_cell_007_cell_001.update()
me_cylinder_cell_007_cell_000 = bpy.data.meshes.new('Cylinder_cell.007_cell.000')
me_cylinder_cell_007_cell_000.from_pydata([(-0.003174, -0.04626, -0.01576), (0.03199, -0.01182, -0.03136), (-0.03896, 0.03346, -0.0004342), (-0.0499, 0.007866, 0.004494), (0.02829, 0.02055, 0.02086), (0.03314, 0.01002, 0.02328), (0.003951, -0.04921, -0.001684), (0.01622, -0.0543, -0.02423), (-0.005725, -0.02791, 0.03515), (-0.01105, -0.02276, 0.03413), (-0.04901, 0.0136, 0.026), (0.04078, 0.006068, -0.02819), (0.0443, -0.005485, -0.009208), (-0.009531, 0.03035, -0.01327), (0.03821, 0.00607, -0.03409), (-0.03482, 0.04316, -0.002249), (-0.0347, 0.04659, 0.01655), (0.03821, 0.00607, -0.03409), (0.03199, -0.01182, -0.03136), (-0.03482, 0.04316, -0.002249), (-0.03896, 0.03346, -0.0004342), (-0.0499, 0.007866, 0.004494), (-0.04901, 0.0136, 0.026), (0.01622, -0.0543, -0.02423), (0.0443, -0.005485, -0.009208), (-0.0347, 0.04659, 0.01655), (0.04078, 0.006068, -0.02819)], [], [(0, 6, 8, 9, 22, 21), (1, 23, 0, 21, 2), (4, 11, 14, 13), (22, 9, 4, 25), (5, 8, 6, 23, 24), (5, 4, 9, 8), (17, 26, 12, 7, 18), (10, 16, 19, 20, 3), (15, 13, 14, 1, 2), (23, 6, 0), (13, 15, 25, 4), (11, 4, 5, 24)])
_k = set([(1, 14), (1, 23), (2, 15), (2, 21), (3, 10), (3, 20), (7, 12), (7, 18), (10, 16), (11, 14), (11, 24), (12, 26), (15, 25), (16, 19), (17, 18), (17, 26), (19, 20), (21, 22), (22, 25), (23, 24)])
me_cylinder_cell_007_cell_000.attributes.new('sharp_edge', 'BOOLEAN', 'EDGE').data.foreach_set('value', [ (min(e.vertices), max(e.vertices)) in _k for e in me_cylinder_cell_007_cell_000.edges])
me_cylinder_cell_007_cell_000.materials.append(mat_vasematerial)
me_cylinder_cell_007_cell_000.use_remesh_preserve_volume = False
me_cylinder_cell_007_cell_000.use_remesh_preserve_attributes = False
me_cylinder_cell_007_cell_000.use_mirror_vertex_groups = False
me_cylinder_cell_007_cell_000.update()
me_cylinder_cell_007_cell_008 = bpy.data.meshes.new('Cylinder_cell.007_cell.008')
me_cylinder_cell_007_cell_008.from_pydata([(0.01498, -0.04438, 0.01834), (-0.02514, -0.01195, 0.006452), (0.007634, -0.04223, 0.01651), (0.00155, 0.03238, -0.02311), (0.007715, -0.04805, -0.001608), (-0.01174, -0.02948, -0.005756), (-0.03664, -0.005624, -0.01109), (-0.03973, 0.001609, 0.001969), (0.05134, 0.04338, 0.01834), (0.02137, 0.04907, 0.01117), (-0.02081, 0.02658, 0.003873), (0.02898, 0.001019, -0.01586), (0.03646, 0.02102, -0.02157), (-0.03598, 0.006663, 0.002337), (-0.02514, -0.01195, 0.006452), (0.007634, -0.04223, 0.01651), (0.01498, -0.04438, 0.01834), (0.05134, 0.04338, 0.01834), (0.02137, 0.04907, 0.01117), (-0.02081, 0.02658, 0.003873), (-0.03598, 0.006663, 0.002337), (0.03646, 0.02102, -0.02157), (0.02898, 0.001019, -0.01586), (-0.03973, 0.001609, 0.001969), (0.007715, -0.04805, -0.001608)], [], [(15, 14, 5, 24), (3, 19, 18), (4, 22, 12, 8, 0), (21, 11, 3), (18, 17, 21, 3), (23, 6, 5, 14), (24, 16, 15), (20, 19, 3), (6, 23, 20, 3), (8, 9, 10, 13, 7, 1, 2, 0), (11, 24, 5, 6, 3)])
_k = set([(0, 2), (0, 4), (1, 2), (1, 7), (4, 22), (7, 13), (8, 9), (8, 12), (9, 10), (10, 13), (11, 21), (11, 24), (12, 22), (14, 15), (14, 23), (15, 16), (16, 24), (17, 18), (17, 21), (18, 19), (19, 20), (20, 23)])
me_cylinder_cell_007_cell_008.attributes.new('sharp_edge', 'BOOLEAN', 'EDGE').data.foreach_set('value', [ (min(e.vertices), max(e.vertices)) in _k for e in me_cylinder_cell_007_cell_008.edges])
me_cylinder_cell_007_cell_008.materials.append(mat_vasematerial)
me_cylinder_cell_007_cell_008.use_remesh_preserve_volume = False
me_cylinder_cell_007_cell_008.use_remesh_preserve_attributes = False
me_cylinder_cell_007_cell_008.use_mirror_vertex_groups = False
me_cylinder_cell_007_cell_008.update()
me_cylinder_cell_012 = bpy.data.meshes.new('Cylinder_cell.012')
me_cylinder_cell_012.from_pydata([(0.08659, 0.135, 0.2601), (-0.1979, 0.01714, 0.2601), (0.08659, 0.06493, 0.03952), (-0.1484, -0.03239, 0.03952), (-0.1484, -0.03239, -0.1307), (0.08659, 0.06493, -0.1307), (0.07927, 0.01899, 0.2312), (-0.1197, -0.06341, 0.2312), (0.08659, 0.1224, 0.171), (-0.189, 0.008273, 0.171), (0.1503, 0.03853, -0.1307), (0.1305, 0.1105, -0.2358), (0.1296, 0.1137, -0.2403), (0.1047, 0.1283, -0.2475), (0.08343, 0.1346, -0.2476), (-0.203, 0.02225, -0.258), (-0.2121, -0.02479, -0.2409), (0.1858, 0.02383, 0.03952), (0.1648, 0.03255, -0.06205), (-0.1697, -0.08384, -0.1307), (-0.1916, -0.1368, 0.03952), (0.2156, 0.06902, 0.171), (-0.2573, -0.1566, 0.171), (0.151, 0.0137, -0.1232), (0.1827, -0.01009, 0.03173), (0.1782, -0.02197, 0.2312), (0.1788, -0.02057, 0.207), (0.1272, 0.03143, -0.2376), (0.07927, 0.05224, -0.2512), (-0.1437, -0.0394, -0.2615), (-0.1466, -0.047, -0.2582), (0.06767, 0.04764, -0.2541), (0.04957, 0.04021, -0.2551), (-0.1773, -0.1937, 0.1771), (-0.1811, -0.2118, 0.2312), (0.2203, 0.07958, 0.2601), (-0.2694, -0.1692, 0.2198), (-0.2794, -0.1796, 0.2601), (0.2097, 0.05381, 0.2528), (0.1503, 0.03853, -0.1307), (0.1305, 0.1105, -0.2358), (0.1296, 0.1137, -0.2403), (0.1047, 0.1283, -0.2475), (0.151, 0.0137, -0.1232), (0.1272, 0.03143, -0.2376), (-0.203, 0.02225, -0.258), (0.08343, 0.1346, -0.2476), (-0.2121, -0.02479, -0.2409), (0.1858, 0.02383, 0.03952), (0.1648, 0.03255, -0.06205), (-0.1916, -0.1368, 0.03952), (-0.1697, -0.08384, -0.1307), (0.2156, 0.06902, 0.171), (-0.2573, -0.1566, 0.171), (0.1827, -0.01009, 0.03173), (0.1782, -0.02197, 0.2312), (0.1788, -0.02057, 0.207), (0.07927, 0.05224, -0.2512), (-0.1437, -0.0394, -0.2615), (-0.1466, -0.047, -0.2582), (-0.1773, -0.1937, 0.1771), (0.06767, 0.04764, -0.2541), (0.04957, 0.04021, -0.2551), (-0.1811, -0.2118, 0.2312), (-0.2794, -0.1796, 0.2601), (-0.2694, -0.1692, 0.2198), (0.2203, 0.07958, 0.2601), (0.2097, 0.05381, 0.2528)], [], [(8, 0, 66, 52), (9, 1, 0, 8), (4, 3, 2, 5), (5, 2, 48, 49, 10), (6, 7, 58, 62, 61, 57), (1, 64, 63, 7), (0, 1, 7, 6), (7, 63, 60, 59, 58), (3, 9, 8, 2), (2, 8, 52, 48), (19, 16, 30, 33, 36, 22, 20), (53, 65, 64, 1, 9), (38, 25, 56), (54, 43, 18, 17, 21), (40, 39, 18, 43, 44), (44, 41, 40), (45, 47, 51, 4), (46, 45, 4, 5), (33, 34, 37, 36), (50, 53, 9, 3), (55, 67, 66, 0, 6), (51, 50, 3, 4), (44, 28, 31, 42, 41), (14, 42, 31, 32), (10, 11, 12, 13, 46, 5), (56, 54, 21, 35, 38), (57, 27, 23, 24, 26, 55, 6), (16, 15, 29, 30), (32, 29, 15, 14)])
_k = set([(10, 11), (10, 49), (11, 12), (12, 13), (13, 46), (14, 15), (14, 42), (15, 16), (16, 19), (17, 18), (17, 21), (18, 39), (19, 20), (20, 22), (21, 35), (22, 36), (23, 24), (23, 27), (24, 26), (25, 38), (25, 56), (26, 55), (27, 57), (28, 31), (28, 44), (29, 30), (29, 32), (30, 33), (31, 32), (33, 34), (34, 37), (35, 38), (36, 37), (39, 40), (40, 41), (41, 42), (43, 44), (43, 54), (45, 46), (45, 47), (47, 51), (48, 49), (48, 52), (50, 51), (50, 53), (52, 66), (53, 65), (54, 56), (55, 67), (57, 61), (58, 59), (58, 62), (59, 60), (60, 63), (61, 62), (63, 64), (64, 65), (66, 67)])
me_cylinder_cell_012.attributes.new('sharp_edge', 'BOOLEAN', 'EDGE').data.foreach_set('value', [ (min(e.vertices), max(e.vertices)) in _k for e in me_cylinder_cell_012.edges])
me_cylinder_cell_012.materials.append(mat_vasematerial)
me_cylinder_cell_012.use_remesh_preserve_volume = False
me_cylinder_cell_012.use_remesh_preserve_attributes = False
me_cylinder_cell_012.use_mirror_vertex_groups = False
me_cylinder_cell_012.update()
me_cylinder_cell_011 = bpy.data.meshes.new('Cylinder_cell.011')
me_cylinder_cell_011.from_pydata([(0.2221, 0.02453, -0.2353), (-0.03387, -0.08152, -0.2353), (-0.03387, -0.2195, 0.09755), (-0.04119, -0.05761, -0.161), (0.2087, -0.04567, 0.1882), (0.08395, -0.003522, 0.2223), (0.1092, 0.1315, -0.2353), (-0.04256, 0.2703, -0.2353), (-0.115, 0.198, -0.2353), (-0.2309, 0.08228, -0.161), (-0.2742, 0.0389, -0.161), (0.1933, 0.03952, -0.161), (-0.05043, 0.2624, -0.161), (0.2282, 0.01848, -0.2147), (-0.03387, -0.1508, 0.2107), (-0.3707, -0.07996, 0.09755), (-0.1984, -0.116, 0.1556), (0.2778, -0.09036, 0.09755), (0.2404, -0.06866, 0.1589), (0.1783, -0.06939, 0.2), (0.07381, -0.09224, 0.2336), (0.2245, -0.05951, 0.1847), (0.2316, 0.01119, -0.1937), (0.2625, -0.05664, 0.0009193), (-0.385, -0.07166, 0.09184), (-0.3294, -0.01609, -0.09783), (-0.2887, 0.02405, -0.2353), (-0.04119, -0.03345, 0.1895), (-0.261, 0.05205, 0.1088), (-0.273, 0.04025, -0.134), (0.07102, 0.01481, 0.2154), (0.1514, 0.03629, 0.04368), (0.1249, 0.03418, 0.1724), (0.1214, 0.03381, 0.1882), (0.2282, 0.01848, -0.2147), (0.2221, 0.02453, -0.2353), (0.1092, 0.1315, -0.2353), (-0.04256, 0.2703, -0.2353), (-0.115, 0.198, -0.2353), (-0.2887, 0.02405, -0.2353), (-0.05043, 0.2624, -0.161), (-0.2309, 0.08228, -0.161), (-0.2742, 0.0389, -0.161), (0.1933, 0.03952, -0.161), (-0.3707, -0.07996, 0.09755), (-0.1984, -0.116, 0.1556), (-0.03387, -0.1508, 0.2107), (0.2778, -0.09036, 0.09755), (0.2404, -0.06866, 0.1589), (0.2245, -0.05951, 0.1847), (0.07381, -0.09224, 0.2336), (0.1783, -0.06939, 0.2), (0.2316, 0.01119, -0.1937), (0.2625, -0.05664, 0.0009193), (-0.385, -0.07166, 0.09184), (-0.3294, -0.01609, -0.09783), (-0.04119, -0.03345, 0.1895), (-0.261, 0.05205, 0.1088), (-0.273, 0.04025, -0.134), (0.1514, 0.03629, 0.04368), (0.07102, 0.01481, 0.2154), (0.1249, 0.03418, 0.1724), (0.1214, 0.03381, 0.1882)], [], [(2, 46, 45, 44), (1, 2, 44, 54, 55, 39), (35, 34, 52, 53, 47, 2, 1), (4, 49, 48), (4, 5, 51, 49), (5, 50, 51), (4, 62, 60, 5), (5, 60, 56, 57, 24, 15, 16), (4, 48, 17, 23, 31, 61), (43, 40, 41, 42, 3), (16, 14, 50, 5), (61, 62, 4), (42, 58, 28, 27, 3), (39, 38, 37, 36, 35, 1), (22, 13, 0, 6), (8, 26, 25, 29, 10, 9), (47, 18, 21, 19, 20, 46, 2), (25, 24, 57, 29), (9, 12, 7, 8), (27, 30, 33, 32, 59, 43, 3), (12, 11, 31, 23, 22, 6, 7)])
_k = set([(0, 6), (0, 13), (6, 7), (7, 8), (8, 26), (9, 10), (9, 12), (10, 29), (11, 12), (11, 31), (13, 22), (14, 16), (14, 50), (15, 16), (15, 24), (17, 23), (17, 48), (18, 21), (18, 47), (19, 20), (19, 21), (20, 46), (22, 23), (24, 25), (25, 26), (27, 28), (27, 30), (28, 58), (29, 57), (30, 33), (31, 61), (32, 33), (32, 59), (34, 35), (34, 52), (35, 36), (36, 37), (37, 38), (38, 39), (39, 55), (40, 41), (40, 43), (41, 42), (42, 58), (43, 59), (44, 45), (44, 54), (45, 46), (47, 53), (48, 49), (49, 51), (50, 51), (52, 53), (54, 55), (56, 57), (56, 60), (60, 62), (61, 62)])
me_cylinder_cell_011.attributes.new('sharp_edge', 'BOOLEAN', 'EDGE').data.foreach_set('value', [ (min(e.vertices), max(e.vertices)) in _k for e in me_cylinder_cell_011.edges])
me_cylinder_cell_011.materials.append(mat_vasematerial)
me_cylinder_cell_011.use_remesh_preserve_volume = False
me_cylinder_cell_011.use_remesh_preserve_attributes = False
me_cylinder_cell_011.use_mirror_vertex_groups = False
me_cylinder_cell_011.update()
me_cylinder_cell_010 = bpy.data.meshes.new('Cylinder_cell.010')
me_cylinder_cell_010.from_pydata([(-0.1409, -0.01067, -0.2152), (-0.2788, -0.01067, 0.1176), (-0.02876, -0.2483, -0.1409), (-0.1293, -0.00567, -0.1409), (-0.02876, 0.237, -0.1409), (0.1666, 0.04281, -0.1409), (0.1915, 0.01685, -0.1409), (-0.1327, 0.342, 0.1176), (-0.06955, 0.2787, 0.2649), (-0.07875, 0.2313, 0.2821), (-0.1183, 0.1585, 0.2666), (-0.03511, 0.2446, -0.2152), (-0.1173, 0.3267, 0.06513), (0.1962, 0.01318, -0.2152), (0.2108, -0.007092, -0.2152), (0.2074, 0.0009741, -0.2152), (0.2111, -0.01314, -0.2152), (0.211, -0.01941, -0.2152), (-0.2103, -0.01067, 0.2305), (-0.03522, -0.2657, -0.2152), (0.2032, -0.01171, -0.1409), (0.2033, -0.02233, -0.1409), (0.2032, -0.02734, -0.1409), (-0.02093, -0.2516, -0.1409), (-0.1394, -0.3472, 0.1176), (-0.1311, -0.3615, 0.112), (-0.0811, -0.3119, -0.05831), (-0.009177, 0.2174, 0.2609), (-0.01244, 0.2089, 0.2646), (-0.05462, 0.1108, 0.242), (-0.01549, -0.235, 0.1314), (-0.007736, -0.2384, 0.1292), (-0.01397, -0.2449, -0.002012), (-0.1047, -0.00567, 0.215), (-0.009746, 0.219, 0.2334), (-0.1327, 0.342, 0.1176), (-0.06955, 0.2787, 0.2649), (-0.07875, 0.2313, 0.2821), (-0.1183, 0.1585, 0.2666), (-0.2103, -0.01067, 0.2305), (-0.03511, 0.2446, -0.2152), (-0.1173, 0.3267, 0.06513), (0.1962, 0.01318, -0.2152), (0.2108, -0.007092, -0.2152), (0.2074, 0.0009741, -0.2152), (0.2111, -0.01314, -0.2152), (0.211, -0.01941, -0.2152), (-0.03522, -0.2657, -0.2152), (0.2033, -0.02233, -0.1409), (0.2032, -0.02734, -0.1409), (0.2032, -0.01171, -0.1409), (-0.02093, -0.2516, -0.1409), (-0.1394, -0.3472, 0.1176), (-0.1311, -0.3615, 0.112), (-0.0811, -0.3119, -0.05831), (-0.009177, 0.2174, 0.2609), (-0.01244, 0.2089, 0.2646), (-0.05462, 0.1108, 0.242), (-0.1047, -0.00567, 0.215), (-0.01549, -0.235, 0.1314), (-0.007736, -0.2384, 0.1292), (-0.01397, -0.2449, -0.002012), (-0.02876, 0.237, -0.1409), (0.1666, 0.04281, -0.1409), (0.1915, 0.01685, -0.1409), (-0.009746, 0.219, 0.2334)], [], [(1, 39, 38, 37, 36, 35), (0, 1, 35, 41, 40), (51, 49, 48, 50, 6, 5, 62, 3, 2), (47, 54, 53, 52, 1, 0), (59, 60, 61, 51, 2), (12, 7, 8, 27, 65), (40, 42, 44, 43, 45, 46, 47, 0), (13, 11, 12, 65, 4, 63), (26, 19, 17, 22, 23, 32), (56, 27, 8, 9), (62, 34, 55), (10, 18, 24, 25, 31, 30, 58, 29), (64, 20, 14, 15), (33, 59, 2, 3), (25, 26, 32, 31), (16, 20, 21), (55, 28, 57, 33, 3, 62), (16, 14, 20), (29, 56, 9, 10), (52, 39, 1), (17, 16, 21, 22), (63, 64, 15, 13)])
_k = set([(4, 63), (4, 65), (5, 6), (5, 62), (6, 50), (7, 8), (7, 12), (8, 9), (9, 10), (10, 18), (11, 12), (11, 13), (13, 15), (14, 15), (14, 16), (16, 17), (17, 19), (18, 24), (19, 26), (20, 21), (20, 64), (21, 22), (22, 23), (23, 32), (24, 25), (25, 26), (27, 56), (27, 65), (28, 55), (28, 57), (29, 56), (29, 58), (30, 31), (30, 58), (31, 32), (33, 57), (33, 59), (34, 55), (34, 62), (35, 36), (35, 41), (36, 37), (37, 38), (38, 39), (39, 52), (40, 41), (40, 42), (42, 44), (43, 44), (43, 45), (45, 46), (46, 47), (47, 54), (48, 49), (48, 50), (49, 51), (51, 61), (52, 53), (53, 54), (59, 60), (60, 61), (63, 64)])
me_cylinder_cell_010.attributes.new('sharp_edge', 'BOOLEAN', 'EDGE').data.foreach_set('value', [ (min(e.vertices), max(e.vertices)) in _k for e in me_cylinder_cell_010.edges])
me_cylinder_cell_010.materials.append(mat_vasematerial)
me_cylinder_cell_010.use_remesh_preserve_volume = False
me_cylinder_cell_010.use_remesh_preserve_attributes = False
me_cylinder_cell_010.use_mirror_vertex_groups = False
me_cylinder_cell_010.update()
me_cylinder_cell_008 = bpy.data.meshes.new('Cylinder_cell.008')
me_cylinder_cell_008.from_pydata([(0.0317, 0.01271, 0.03808), (0.07236, -0.02796, 0.1696), (0.09182, 0.1246, 0.1331), (-0.1582, -0.03634, 0.001735), (-0.08483, -0.03682, -0.2818), (0.04198, -0.07924, -0.3166), (0.08583, 0.1001, 0.07909), (0.06184, 0.08549, 0.03808), (0.0317, 0.01271, -0.1278), (0.1291, 0.109, 0.1696), (0.1177, 0.1138, 0.1391), (0.1122, 0.1161, 0.1242), (0.1044, 0.1114, 0.1109), (-0.07901, -0.09066, 0.1696), (-0.1536, -0.06404, -0.02428), (0.02836, 0.01133, -0.1321), (-0.1248, -0.0521, -0.1321), (-0.1369, -0.05713, 0.03808), (-0.1423, -0.05937, 0.01817), (-0.09446, -0.1238, -0.2709), (0.05074, -0.0434, -0.2376), (0.06746, -0.08444, -0.3166), (0.02965, -0.09687, -0.3113), (0.05566, -0.0912, -0.3197), (-0.005395, 0.04748, 0.1016), (0.004181, 0.06817, 0.08705), (0.003746, 0.03834, -0.08593), (0.02106, 0.1045, 0.06062), (-0.1534, -0.02165, -0.01187), (-0.09477, -0.01279, -0.2356), (-0.08753, 0.00913, 0.03885), (0.07673, -0.03233, 0.2136), (0.1346, 0.1065, 0.2163), (0.1331, 0.1012, 0.2213), (-0.04868, -0.08524, 0.2204), (-0.05275, -0.08634, 0.2162), (-0.06939, -0.09082, 0.1991), (0.06184, 0.08549, 0.03808), (0.08583, 0.1001, 0.07909), (0.0317, 0.01271, -0.1278), (0.1291, 0.109, 0.1696), (0.1177, 0.1138, 0.1391), (0.1122, 0.1161, 0.1242), (0.1044, 0.1114, 0.1109), (-0.1423, -0.05937, 0.01817), (-0.1536, -0.06404, -0.02428), (0.02836, 0.01133, -0.1321), (-0.1248, -0.0521, -0.1321), (-0.07901, -0.09066, 0.1696), (-0.1369, -0.05713, 0.03808), (0.02965, -0.09687, -0.3113), (-0.09446, -0.1238, -0.2709), (0.05074, -0.0434, -0.2376), (0.06746, -0.08444, -0.3166), (0.05566, -0.0912, -0.3197), (-0.005395, 0.04748, 0.1016), (0.004181, 0.06817, 0.08705), (0.003746, 0.03834, -0.08593), (0.02106, 0.1045, 0.06062), (-0.08753, 0.00913, 0.03885), (-0.1534, -0.02165, -0.01187), (-0.09477, -0.01279, -0.2356), (0.1346, 0.1065, 0.2163), (0.1331, 0.1012, 0.2213), (0.07673, -0.03233, 0.2136), (-0.04868, -0.08524, 0.2204), (-0.05275, -0.08634, 0.2162), (-0.06939, -0.09082, 0.1991)], [], [(1, 64, 65, 66, 67, 48), (0, 1, 48, 49), (4, 61, 57, 58, 2, 38, 7, 39, 46, 52, 5), (2, 62, 9, 41), (3, 36, 35, 2, 56, 55, 59), (4, 51, 47, 45, 3), (4, 5, 50, 51), (3, 45, 44), (5, 53, 54), (5, 52, 53), (2, 42, 12), (41, 42, 2), (40, 32, 63, 64, 1), (37, 6, 43, 11, 10, 40, 1, 0), (24, 25, 27, 26), (58, 56, 2), (59, 60, 3), (12, 38, 2), (60, 61, 4, 3), (44, 17, 13, 36, 3), (8, 37, 0), (35, 34, 33, 62, 2), (15, 8, 0, 49, 18, 14, 16), (54, 50, 5), (16, 19, 22, 23, 21, 20, 15), (34, 31, 33), (26, 29, 28, 30, 24)])
_k = set([(6, 37), (6, 43), (7, 38), (7, 39), (8, 15), (8, 37), (9, 41), (9, 62), (10, 11), (10, 40), (11, 43), (12, 38), (12, 42), (13, 17), (13, 36), (14, 16), (14, 18), (15, 20), (16, 19), (17, 44), (18, 49), (19, 22), (20, 21), (21, 23), (22, 23), (24, 25), (24, 30), (25, 27), (26, 27), (26, 29), (28, 29), (28, 30), (31, 33), (31, 34), (32, 40), (32, 63), (33, 62), (34, 35), (35, 36), (39, 46), (41, 42), (44, 45), (45, 47), (46, 52), (47, 51), (48, 49), (48, 67), (50, 51), (50, 54), (52, 53), (53, 54), (55, 56), (55, 59), (56, 58), (57, 58), (57, 61), (59, 60), (60, 61), (63, 64), (64, 65), (65, 66), (66, 67)])
me_cylinder_cell_008.attributes.new('sharp_edge', 'BOOLEAN', 'EDGE').data.foreach_set('value', [ (min(e.vertices), max(e.vertices)) in _k for e in me_cylinder_cell_008.edges])
me_cylinder_cell_008.materials.append(mat_vasematerial)
me_cylinder_cell_008.use_remesh_preserve_volume = False
me_cylinder_cell_008.use_remesh_preserve_attributes = False
me_cylinder_cell_008.use_mirror_vertex_groups = False
me_cylinder_cell_008.update()
me_cylinder_cell_007 = bpy.data.meshes.new('Cylinder_cell.007')
me_cylinder_cell_007.from_pydata([(0.02081, 0.03889, 0.06275), (0.1234, 0.1105, -0.03367), (-0.1264, -0.04986, -0.1635), (0.02693, 0.03278, -0.06273), (0.08083, 0.1838, 0.06275), (0.07754, 0.1631, -0.01394), (0.05395, 0.09112, -0.1042), (-0.1222, -0.03676, -0.1755), (-0.1284, -0.03837, -0.1613), (-0.1332, -0.0396, -0.1505), (-0.0691, -0.01204, -0.1358), (-0.1243, -0.02123, 0.06275), (0.1674, 0.09045, 0.05505), (-0.02978, -0.1076, 0.06697), (-0.0223, -0.1031, 0.0571), (-0.03229, -0.107, 0.05553), (-0.03103, -0.1048, 0.04317), (-0.03584, -0.1061, 0.03831), (0.154, 0.1162, 0.08519), (0.1683, 0.1024, 0.08965), (0.06662, -0.005767, 0.07702), (-0.03174, -0.1024, 0.08955), (0.03251, -0.03931, 0.08137), (-0.08568, -0.05533, 0.07399), (0.08083, 0.1838, 0.06275), (0.07754, 0.1631, -0.01394), (0.05395, 0.09112, -0.1042), (0.02693, 0.03278, -0.06273), (-0.1284, -0.03837, -0.1613), (-0.1332, -0.0396, -0.1505), (-0.1222, -0.03676, -0.1755), (-0.0691, -0.01204, -0.1358), (-0.02978, -0.1076, 0.06697), (-0.0223, -0.1031, 0.0571), (-0.03229, -0.107, 0.05553), (-0.03584, -0.1061, 0.03831), (-0.03103, -0.1048, 0.04317), (0.1683, 0.1024, 0.08965), (0.154, 0.1162, 0.08519), (0.06662, -0.005767, 0.07702), (-0.03174, -0.1024, 0.08955), (0.03251, -0.03931, 0.08137), (-0.08568, -0.05533, 0.07399), (-0.1243, -0.02123, 0.06275)], [], [(0, 24, 5, 26, 27), (2, 28, 30), (43, 42, 40, 41, 39, 0), (33, 32, 34, 17, 36), (4, 38, 1), (39, 37, 18, 24, 0), (25, 4, 1), (12, 19, 20, 22, 14), (22, 21, 13, 14), (38, 19, 12, 1), (29, 28, 2), (21, 23, 15, 13), (6, 25, 1), (16, 35, 2, 30, 10), (27, 31, 7, 8, 9, 43, 0), (35, 15, 23, 11, 29, 2), (12, 14, 16, 10, 3, 6, 1)])
_k = set([(3, 6), (3, 10), (4, 25), (4, 38), (5, 24), (5, 26), (6, 25), (7, 8), (7, 31), (8, 9), (9, 43), (10, 30), (11, 23), (11, 29), (13, 14), (13, 15), (14, 16), (15, 35), (16, 35), (17, 34), (17, 36), (18, 24), (18, 37), (19, 20), (19, 38), (20, 22), (21, 22), (21, 23), (26, 27), (27, 31), (28, 29), (28, 30), (32, 33), (32, 34), (33, 36), (37, 39), (39, 41), (40, 41), (40, 42), (42, 43)])
me_cylinder_cell_007.attributes.new('sharp_edge', 'BOOLEAN', 'EDGE').data.foreach_set('value', [ (min(e.vertices), max(e.vertices)) in _k for e in me_cylinder_cell_007.edges])
me_cylinder_cell_007.materials.append(mat_vasematerial)
me_cylinder_cell_007.use_remesh_preserve_volume = False
me_cylinder_cell_007.use_remesh_preserve_attributes = False
me_cylinder_cell_007.use_mirror_vertex_groups = False
me_cylinder_cell_007.update()
me_cylinder_cell_005 = bpy.data.meshes.new('Cylinder_cell.005')
me_cylinder_cell_005.from_pydata([(0.1141, 0.1153, -0.25), (0.252, 0.1153, 0.08287), (0.1056, -0.2382, 0.08287), (0.08786, 0.1203, -0.1757), (-0.01265, -0.1223, -0.1757), (-0.001874, -0.2116, 0.1732), (0.1763, 0.2981, 0.08287), (0.1338, 0.2806, 0.1649), (0.1953, 0.1153, 0.1764), (0.1276, 0.2777, 0.177), (0.05865, 0.2492, -0.25), (0.03801, 0.2407, -0.1757), (-0.2518, 0.1207, -0.25), (0.009733, -0.1366, -0.25), (-0.1144, -0.02313, -0.25), (-0.2564, 0.1069, -0.25), (-0.2565, 0.1169, -0.25), (-0.2643, 0.09902, -0.1757), (-0.2644, 0.114, -0.1757), (-0.01935, -0.1251, -0.1757), (0.01726, -0.1499, -0.2186), (0.09629, -0.1265, 0.1744), (0.0666, -0.1992, 0.1737), (0.02436, -0.2169, 0.1733), (0.01231, -0.2239, 0.1701), (0.0249, -0.2313, 0.1494), (0.06539, -0.2549, 0.08287), (0.02007, -0.1561, -0.2008), (-0.007692, -0.05209, 0.1743), (-0.02968, -0.1053, 0.1738), (0.06363, 0.1203, 0.1758), (0.01844, 0.2328, 0.1556), (0.01738, 0.2319, 0.1762), (-0.06892, -0.1215, 0.1735), (-0.09028, -0.1304, 0.173), (-0.08728, -0.1302, 0.1576), (0.1763, 0.2981, 0.08287), (0.1338, 0.2806, 0.1649), (0.1953, 0.1153, 0.1764), (0.1276, 0.2777, 0.177), (0.05865, 0.2492, -0.25), (-0.2518, 0.1207, -0.25), (0.009733, -0.1366, -0.25), (-0.1144, -0.02313, -0.25), (0.03801, 0.2407, -0.1757), (-0.2644, 0.114, -0.1757), (-0.2564, 0.1069, -0.25), (-0.2565, 0.1169, -0.25), (-0.2643, 0.09902, -0.1757), (-0.01935, -0.1251, -0.1757), (0.01726, -0.1499, -0.2186), (0.09629, -0.1265, 0.1744), (0.0666, -0.1992, 0.1737), (0.02436, -0.2169, 0.1733), (0.01231, -0.2239, 0.1701), (0.0249, -0.2313, 0.1494), (0.06539, -0.2549, 0.08287), (0.02007, -0.1561, -0.2008), (0.06363, 0.1203, 0.1758), (-0.007692, -0.05209, 0.1743), (-0.02968, -0.1053, 0.1738), (0.01738, 0.2319, 0.1762), (0.01844, 0.2328, 0.1556), (-0.06892, -0.1215, 0.1735), (-0.09028, -0.1304, 0.173), (-0.08728, -0.1302, 0.1576)], [], [(1, 38, 51, 52, 2), (2, 52, 53, 24, 25, 56), (0, 1, 2, 50, 42), (5, 23, 22, 21, 28, 29, 63), (5, 64, 65), (12, 47, 18), (55, 54, 5), (60, 59, 58, 3, 4), (21, 8, 39, 61, 30, 28), (56, 57, 50, 2), (62, 61, 39, 7), (46, 14, 27, 26, 55, 5, 65, 19, 48), (47, 46, 48, 18), (42, 43, 15, 16, 41, 40, 0), (44, 45, 17, 49, 4, 3), (58, 32, 31, 44, 3), (36, 37, 9, 38, 1), (40, 36, 1, 0), (63, 64, 5), (54, 23, 5), (14, 13, 20, 27), (49, 35, 34, 33, 60, 4), (7, 6, 10, 12, 18, 11, 62)])
_k = set([(6, 7), (6, 10), (7, 39), (8, 21), (8, 39), (9, 37), (9, 38), (10, 12), (11, 18), (11, 62), (12, 47), (13, 14), (13, 20), (14, 46), (15, 16), (15, 43), (16, 41), (17, 45), (17, 49), (18, 48), (19, 48), (19, 65), (20, 27), (21, 22), (22, 23), (23, 54), (24, 25), (24, 53), (25, 56), (26, 27), (26, 55), (28, 29), (28, 30), (29, 63), (30, 61), (31, 32), (31, 44), (32, 58), (33, 34), (33, 60), (34, 35), (35, 49), (36, 37), (36, 40), (38, 51), (40, 41), (42, 43), (42, 50), (44, 45), (46, 47), (50, 57), (51, 52), (52, 53), (54, 55), (56, 57), (58, 59), (59, 60), (61, 62), (63, 64), (64, 65)])
me_cylinder_cell_005.attributes.new('sharp_edge', 'BOOLEAN', 'EDGE').data.foreach_set('value', [ (min(e.vertices), max(e.vertices)) in _k for e in me_cylinder_cell_005.edges])
me_cylinder_cell_005.materials.append(mat_vasematerial)
me_cylinder_cell_005.use_remesh_preserve_volume = False
me_cylinder_cell_005.use_remesh_preserve_attributes = False
me_cylinder_cell_005.use_mirror_vertex_groups = False
me_cylinder_cell_005.update()
me_cylinder_cell_004 = bpy.data.meshes.new('Cylinder_cell.004')
me_cylinder_cell_004.from_pydata([(0.1238, 0.03083, -0.2988), (0.2214, 0.1284, 0.03405), (0.1031, 0.02246, -0.2245), (0.04618, 0.1035, 0.1946), (0.1259, 0.07227, 0.1916), (0.1568, 0.06384, 0.1844), (-0.03191, 0.2333, 0.03405), (-0.0003307, 0.08226, -0.2988), (-0.06878, 0.1489, 0.1983), (-0.08785, 0.1564, 0.1988), (-0.1087, 0.1735, 0.185), (-0.1007, 0.1798, 0.1691), (-0.112, 0.1709, 0.1915), (0.2425, -0.06109, 0.1285), (0.2915, -0.04088, 0.03405), (0.284, -0.04399, 0.01291), (0.1897, 0.01586, 0.163), (0.0128, -0.1563, -0.2245), (-0.1309, -0.2157, -0.2245), (-0.1598, -0.1967, -0.2245), (0.1736, -0.08942, -0.2988), (0.153, -0.09805, -0.2245), (-0.02675, 0.07626, -0.2245), (-0.0721, -0.1914, -0.2988), (-0.1299, -0.2153, -0.2988), (-0.144, -0.2125, -0.2988), (-0.1353, -0.2175, -0.2988), (-0.1411, -0.2196, -0.2988), (-0.1489, -0.2228, -0.2245), (-0.08308, 0.07021, 0.2018), (-0.09037, 0.07322, 0.202), (-0.1395, 0.09624, 0.1633), (-0.1376, 0.0959, 0.1568), (-0.1395, 0.09457, 0.1874), (-0.03986, 0.0524, 0.2004), (-0.01074, 0.04041, 0.1994), (0.04404, 0.01877, 0.1842), (0.08375, 0.003081, 0.1732), (-0.142, 0.09481, 0.1689), (-0.1488, 0.09089, 0.1851), (0.1462, -0.101, -0.1077), (0.1323, -0.1066, 0.1277), (0.1259, 0.07227, 0.1916), (0.04618, 0.1035, 0.1946), (0.1568, 0.06384, 0.1844), (-0.1007, 0.1798, 0.1691), (-0.03191, 0.2333, 0.03405), (-0.0003307, 0.08226, -0.2988), (-0.06878, 0.1489, 0.1983), (-0.08785, 0.1564, 0.1988), (-0.1087, 0.1735, 0.185), (-0.112, 0.1709, 0.1915), (0.1897, 0.01586, 0.163), (0.2425, -0.06109, 0.1285), (0.2915, -0.04088, 0.03405), (0.284, -0.04399, 0.01291), (0.153, -0.09805, -0.2245), (0.0128, -0.1563, -0.2245), (-0.1309, -0.2157, -0.2245), (0.1736, -0.08942, -0.2988), (-0.02675, 0.07626, -0.2245), (-0.1598, -0.1967, -0.2245), (-0.0721, -0.1914, -0.2988), (-0.1299, -0.2153, -0.2988), (-0.144, -0.2125, -0.2988), (-0.1353, -0.2175, -0.2988), (-0.1411, -0.2196, -0.2988), (-0.1489, -0.2228, -0.2245), (-0.09037, 0.07322, 0.202), (-0.08308, 0.07021, 0.2018), (-0.1395, 0.09624, 0.1633), (-0.1376, 0.0959, 0.1568), (-0.1395, 0.09457, 0.1874), (-0.03986, 0.0524, 0.2004), (-0.01074, 0.04041, 0.1994), (0.04404, 0.01877, 0.1842), (0.08375, 0.003081, 0.1732), (-0.142, 0.09481, 0.1689), (-0.1488, 0.09089, 0.1851), (0.1462, -0.101, -0.1077), (0.1323, -0.1066, 0.1277)], [], [(1, 44, 52, 53, 54), (0, 1, 54, 55, 59), (2, 60, 61, 28, 58, 57, 56), (67, 19, 64, 66), (73, 74, 42, 43), (71, 70, 77, 50, 45), (67, 66, 65), (22, 71, 45, 6, 7, 64, 19), (59, 62, 63, 26, 27, 25, 47, 0), (23, 20, 15, 79, 21, 17), (36, 37, 80, 13, 16), (56, 40, 41, 76, 2), (72, 78, 38, 31), (43, 48, 69, 73), (47, 46, 1, 0), (77, 39, 51, 50), (46, 11, 10, 12, 49, 8, 3, 4, 44, 1), (48, 9, 68, 69), (80, 79, 15, 14, 13), (17, 18, 24, 23), (76, 75, 35, 34, 29, 30, 72, 31, 32, 60, 2), (74, 36, 16, 5, 42), (18, 67, 65, 24), (9, 51, 39, 33, 68)])
_k = set([(3, 4), (3, 8), (4, 44), (5, 16), (5, 42), (6, 7), (6, 45), (7, 64), (8, 49), (9, 48), (9, 51), (10, 11), (10, 12), (11, 46), (12, 49), (13, 14), (13, 16), (14, 15), (15, 20), (17, 18), (17, 21), (18, 67), (19, 22), (19, 67), (20, 23), (21, 79), (22, 71), (23, 24), (24, 65), (25, 27), (25, 47), (26, 27), (26, 63), (28, 58), (28, 61), (29, 30), (29, 34), (30, 72), (31, 32), (31, 38), (32, 60), (33, 39), (33, 68), (34, 35), (35, 75), (36, 37), (36, 74), (37, 80), (38, 78), (39, 77), (40, 41), (40, 56), (41, 76), (42, 43), (43, 48), (44, 52), (45, 50), (46, 47), (50, 51), (52, 53), (53, 54), (54, 55), (55, 59), (56, 57), (57, 58), (59, 62), (60, 61), (62, 63), (64, 66), (65, 66), (68, 69), (69, 73), (70, 71), (70, 77), (72, 78), (73, 74), (75, 76), (79, 80)])
me_cylinder_cell_004.attributes.new('sharp_edge', 'BOOLEAN', 'EDGE').data.foreach_set('value', [ (min(e.vertices), max(e.vertices)) in _k for e in me_cylinder_cell_004.edges])
me_cylinder_cell_004.materials.append(mat_vasematerial)
me_cylinder_cell_004.use_remesh_preserve_volume = False
me_cylinder_cell_004.use_remesh_preserve_attributes = False
me_cylinder_cell_004.use_mirror_vertex_groups = False
me_cylinder_cell_004.update()
me_cylinder_cell_003 = bpy.data.meshes.new('Cylinder_cell.003')
me_cylinder_cell_003.from_pydata([(-0.02196, -0.08455, 0.115), (-0.02196, -0.01451, -0.1056), (-0.02928, 0.04142, 0.08607), (-0.02196, -0.07202, 0.02591), (0.02217, 0.03299, -0.1398), (0.1006, -0.02124, 0.02591), (0.02654, 0.005577, -0.1652), (-0.02196, -0.01451, -0.1288), (0.04273, 0.01228, -0.1056), (-0.03876, -0.007557, -0.1056), (-0.1656, -0.01252, 0.02591), (-0.05126, -0.00804, -0.09265), (-0.1484, 0.09074, 0.08607), (-0.02928, 0.02945, -0.08757), (0.0125, 0.04447, -0.1207), (0.0231, 0.06311, 0.08607), (0.1195, -0.02596, 0.115), (0.1185, -0.02347, 0.0943), (0.1105, -0.02141, 0.05623), (0.1167, -0.01918, 0.1132), (0.09452, 0.0004234, 0.1068), (-0.237, 0.004514, 0.115), (0.04273, 0.01228, -0.1056), (0.02654, 0.005577, -0.1652), (-0.02196, -0.01451, -0.1288), (0.1006, -0.02124, 0.02591), (-0.03876, -0.007557, -0.1056), (-0.05126, -0.00804, -0.09265), (-0.1656, -0.01252, 0.02591), (-0.1484, 0.09074, 0.08607), (-0.02928, 0.02945, -0.08757), (0.0231, 0.06311, 0.08607), (0.0125, 0.04447, -0.1207), (0.1195, -0.02596, 0.115), (0.1185, -0.02347, 0.0943), (0.1105, -0.02141, 0.05623), (0.1167, -0.01918, 0.1132), (0.09452, 0.0004234, 0.1068), (-0.237, 0.004514, 0.115)], [], [(3, 0, 38, 28), (0, 33, 36, 20, 31, 2), (2, 31, 14, 30), (1, 3, 28, 27, 26), (4, 18, 5, 8, 23), (32, 15, 37, 4), (25, 35, 34, 33, 0, 3), (30, 29, 2), (22, 25, 3, 1), (24, 6, 22, 1), (29, 38, 0, 2), (37, 19, 17, 18, 4), (11, 10, 21, 12, 13, 32, 4), (26, 24, 1), (19, 16, 17), (23, 7, 9, 11, 4)])
_k = set([(5, 8), (5, 18), (6, 22), (6, 24), (7, 9), (7, 23), (8, 23), (9, 11), (10, 11), (10, 21), (12, 13), (12, 21), (13, 32), (14, 30), (14, 31), (15, 32), (15, 37), (16, 17), (16, 19), (17, 18), (19, 37), (20, 31), (20, 36), (22, 25), (24, 26), (25, 35), (26, 27), (27, 28), (28, 38), (29, 30), (29, 38), (33, 34), (33, 36), (34, 35)])
me_cylinder_cell_003.attributes.new('sharp_edge', 'BOOLEAN', 'EDGE').data.foreach_set('value', [ (min(e.vertices), max(e.vertices)) in _k for e in me_cylinder_cell_003.edges])
me_cylinder_cell_003.materials.append(mat_vasematerial)
me_cylinder_cell_003.use_remesh_preserve_volume = False
me_cylinder_cell_003.use_remesh_preserve_attributes = False
me_cylinder_cell_003.use_mirror_vertex_groups = False
me_cylinder_cell_003.update()
me_cylinder_cell_002 = bpy.data.meshes.new('Cylinder_cell.002')
me_cylinder_cell_002.from_pydata([(0.06609, 0.08898, -0.2545), (0.06609, 0.2269, 0.07836), (0.05877, 0.07507, -0.1802), (0.1645, 0.1862, 0.07836), (0.1403, 0.1672, 0.1261), (0.1959, 0.03522, -0.2545), (-0.1887, -0.01655, -0.2545), (0.08448, 0.1238, 0.2356), (-0.271, 0.06505, 0.02473), (-0.2867, 0.08079, 0.07836), (0.06372, 0.1301, 0.2362), (-0.02356, 0.09577, 0.2332), (0.1696, 0.02916, -0.1802), (-0.2236, 0.01753, 0.2256), (0.08782, -0.1395, -0.1802), (0.04481, -0.2278, -0.1802), (0.03744, -0.2426, -0.1802), (-0.1811, -0.0243, -0.1802), (0.07508, -0.214, -0.2545), (0.05778, -0.2495, -0.2545), (0.05335, -0.2583, -0.2545), (0.05877, 0.04878, 0.2013), (0.1182, 0.03821, -0.00272), (0.04666, 0.04186, 0.2289), (0.02897, 0.03457, 0.2283), (-0.1179, -0.02592, 0.2231), (-0.1622, -0.04412, 0.2213), (-0.1636, -0.04267, 0.1916), (0.1645, 0.1862, 0.07836), (0.1403, 0.1672, 0.1261), (0.1959, 0.03522, -0.2545), (-0.1887, -0.01655, -0.2545), (0.05335, -0.2583, -0.2545), (0.05778, -0.2495, -0.2545), (0.08448, 0.1238, 0.2356), (0.06372, 0.1301, 0.2362), (-0.271, 0.06505, 0.02473), (-0.2867, 0.08079, 0.07836), (-0.02356, 0.09577, 0.2332), (-0.2236, 0.01753, 0.2256), (0.1696, 0.02916, -0.1802), (0.08782, -0.1395, -0.1802), (0.04481, -0.2278, -0.1802), (-0.1811, -0.0243, -0.1802), (0.03744, -0.2426, -0.1802), (0.07508, -0.214, -0.2545), (0.05877, 0.04878, 0.2013), (0.1182, 0.03821, -0.00272), (0.04666, 0.04186, 0.2289), (0.02897, 0.03457, 0.2283), (-0.1179, -0.02592, 0.2231), (-0.1622, -0.04412, 0.2213), (-0.1636, -0.04267, 0.1916)], [], [(0, 30, 45, 33, 32, 31), (1, 35, 34, 29, 28), (0, 1, 28, 30), (43, 44, 42, 41, 40, 2), (11, 13, 51, 25), (37, 39, 38, 35, 1), (18, 5, 3, 4, 22, 12, 14), (46, 48, 49, 50, 26, 52, 43, 2), (27, 51, 13, 9, 36), (17, 27, 36, 6, 20, 16), (40, 47, 46, 2), (14, 15, 19, 18), (31, 8, 37, 1, 0), (25, 24, 10, 11), (15, 16, 20, 19), (24, 23, 7, 10), (21, 22, 4, 7, 23)])
_k = set([(3, 4), (3, 5), (4, 7), (5, 18), (6, 20), (6, 36), (7, 10), (8, 31), (8, 37), (9, 13), (9, 36), (10, 11), (11, 13), (12, 14), (12, 22), (14, 15), (15, 16), (16, 17), (17, 27), (18, 19), (19, 20), (21, 22), (21, 23), (23, 24), (24, 25), (25, 51), (26, 50), (26, 52), (27, 51), (28, 29), (28, 30), (29, 34), (30, 45), (31, 32), (32, 33), (33, 45), (34, 35), (35, 38), (37, 39), (38, 39), (40, 41), (40, 47), (41, 42), (42, 44), (43, 44), (43, 52), (46, 47), (46, 48), (48, 49), (49, 50)])
me_cylinder_cell_002.attributes.new('sharp_edge', 'BOOLEAN', 'EDGE').data.foreach_set('value', [ (min(e.vertices), max(e.vertices)) in _k for e in me_cylinder_cell_002.edges])
me_cylinder_cell_002.materials.append(mat_vasematerial)
me_cylinder_cell_002.use_remesh_preserve_volume = False
me_cylinder_cell_002.use_remesh_preserve_attributes = False
me_cylinder_cell_002.use_mirror_vertex_groups = False
me_cylinder_cell_002.update()
me_cylinder_cell_001 = bpy.data.meshes.new('Cylinder_cell.001')
me_cylinder_cell_001.from_pydata([(0.08929, 0.03775, 0.2324), (0.03977, -0.01178, 0.01181), (0.08043, 0.02888, 0.1433), (0.09444, -0.1258, 0.1088), (0.05973, 0.05077, -0.2751), (-0.1298, 0.05847, -0.1584), (-0.1323, 0.1262, -0.2684), (0.03552, -0.01002, -0.1584), (-0.1499, 0.1331, -0.2676), (-0.1494, 0.1302, -0.2633), (-0.09403, 0.04364, 0.01181), (-0.09772, 0.04517, -0.005609), (0.03977, -0.01178, -0.1529), (0.06985, -0.08441, 0.01181), (-0.06554, 0.08657, 0.137), (-0.06219, 0.08796, 0.1433), (0.1372, -0.1081, 0.1433), (0.1342, -0.1093, 0.1354), (0.1201, -0.1151, 0.09761), (0.1114, -0.1098, 0.08274), (-0.09752, 0.01006, 0.0012), (-0.1057, 0.01617, -0.03802), (-0.1459, 0.04847, -0.265), (-0.1526, 0.0512, -0.2647), (0.002205, -0.03702, 0.08502), (-0.07529, 0.01937, -0.2674), (0.01288, -0.02635, -0.134), (0.03427, -0.1079, 0.04572), (0.0304, -0.09313, 0.01308), (0.01945, 0.06668, 0.2324), (0.01127, 0.06882, 0.2235), (0.1323, -0.06613, 0.2324), (0.1442, -0.1048, 0.2031), (0.0594, 0.01182, 0.2231), (-0.1323, 0.1262, -0.2684), (0.05973, 0.05077, -0.2751), (0.03552, -0.01002, -0.1584), (-0.1499, 0.1331, -0.2676), (-0.1298, 0.05847, -0.1584), (-0.1494, 0.1302, -0.2633), (-0.09403, 0.04364, 0.01181), (-0.09772, 0.04517, -0.005609), (0.03977, -0.01178, -0.1529), (0.06985, -0.08441, 0.01181), (-0.06219, 0.08796, 0.1433), (-0.06554, 0.08657, 0.137), (0.1372, -0.1081, 0.1433), (0.1342, -0.1093, 0.1354), (0.1201, -0.1151, 0.09761), (0.1114, -0.1098, 0.08274), (-0.09752, 0.01006, 0.0012), (-0.1057, 0.01617, -0.03802), (-0.1526, 0.0512, -0.2647), (-0.07529, 0.01937, -0.2674), (-0.1459, 0.04847, -0.265), (0.002205, -0.03702, 0.08502), (0.01288, -0.02635, -0.134), (0.03427, -0.1079, 0.04572), (0.0304, -0.09313, 0.01308), (0.01945, 0.06668, 0.2324), (0.01127, 0.06882, 0.2235), (0.1323, -0.06613, 0.2324), (0.1442, -0.1048, 0.2031), (0.0594, 0.01182, 0.2231)], [], [(2, 0, 61, 32, 46), (0, 29, 63), (1, 2, 46, 47, 48, 49, 13), (3, 17, 16, 62), (3, 19, 18), (3, 58, 56, 53, 35, 36, 42, 43, 19), (51, 50, 45, 10, 41), (53, 54, 34, 35), (38, 11, 40, 1, 12, 7), (63, 61, 0), (18, 17, 3), (39, 8, 52), (62, 31, 33, 59, 60, 3), (60, 15, 45, 50, 55, 57, 3), (26, 28, 27, 24), (44, 30, 29, 0, 2), (40, 14, 44, 2, 1), (7, 4, 6, 37, 9, 38), (13, 12, 1), (57, 58, 3), (24, 20, 21, 23, 22, 25, 26), (8, 34, 54, 52), (52, 51, 41, 5, 39)])
_k = set([(4, 6), (4, 7), (5, 39), (5, 41), (6, 37), (7, 12), (8, 34), (8, 39), (9, 37), (9, 38), (10, 41), (10, 45), (11, 38), (11, 40), (12, 13), (13, 49), (14, 40), (14, 44), (15, 45), (15, 60), (16, 17), (16, 62), (17, 18), (18, 19), (19, 43), (20, 21), (20, 24), (21, 23), (22, 23), (22, 25), (24, 27), (25, 26), (26, 28), (27, 28), (29, 30), (29, 63), (30, 44), (31, 33), (31, 62), (32, 46), (32, 61), (33, 59), (34, 35), (35, 36), (36, 42), (42, 43), (46, 47), (47, 48), (48, 49), (50, 51), (50, 55), (51, 52), (52, 54), (53, 54), (53, 56), (55, 57), (56, 58), (57, 58), (59, 60), (61, 63)])
me_cylinder_cell_001.attributes.new('sharp_edge', 'BOOLEAN', 'EDGE').data.foreach_set('value', [ (min(e.vertices), max(e.vertices)) in _k for e in me_cylinder_cell_001.edges])
me_cylinder_cell_001.materials.append(mat_vasematerial)
me_cylinder_cell_001.use_remesh_preserve_volume = False
me_cylinder_cell_001.use_remesh_preserve_attributes = False
me_cylinder_cell_001.use_mirror_vertex_groups = False
me_cylinder_cell_001.update()
me_cylinder_cell_000 = bpy.data.meshes.new('Cylinder_cell.000')
me_cylinder_cell_000.from_pydata([(0.07479, 0.02139, 0.166), (0.07479, 0.02139, -0.00426), (0.03763, -0.1006, 0.2597), (0.03169, 0.141, 0.2618), (-0.1392, -0.2619, -0.1552), (-0.01545, -0.3033, -0.1879), (0.001964, 0.3175, -0.1217), (0.03076, 0.3096, -0.1284), (-0.02286, 0.2565, -0.00426), (0.08819, 0.226, -0.1659), (0.1399, 0.1289, -0.1848), (0.1168, 0.1842, -0.1845), (0.1847, 0.02139, -0.1853), (0.06388, 0.2614, -0.1501), (0.008332, 0.1818, 0.166), (0.1032, 0.02139, 0.2309), (0.08178, -0.04023, 0.2403), (0.0579, -0.1089, 0.2508), (0.03116, -0.1253, 0.2051), (0.008262, -0.1392, 0.166), (0.06854, -0.2628, -0.1879), (0.05626, -0.2924, -0.1878), (0.01501, -0.3095, -0.1878), (-0.004479, -0.2614, -0.0954), (-0.02341, -0.2139, -0.00426), (0.04895, 0.1571, 0.2354), (0.05777, 0.1517, 0.2505), (-0.03927, -0.1991, -0.1881), (-0.05029, -0.1881, 0.03802), (-0.04916, 0.242, 0.01476), (-0.1339, 0.286, -0.1141), (-0.07853, 0.2641, -0.1295), (-0.04163, 0.2496, -0.1397), (0.054, 0.02639, -0.186), (-0.008471, -0.04696, 0.2796), (-0.01824, -0.07667, 0.2429), (0.02286, 0.02639, 0.2659), (-0.03247, -0.1201, 0.1881), (-0.1482, -0.2403, -0.1308), (-0.1476, -0.2417, -0.1541), (-0.1474, -0.2421, -0.1609), (-0.1485, -0.2391, -0.1117), (-0.03101, 0.1727, 0.1683), (-0.02364, 0.2089, -0.1565), (-0.02721, 0.1582, 0.2001), (-0.01591, 0.1234, 0.2456), (-0.007555, 0.09763, 0.279), (0.04466, 0.04892, -0.1859), (0.00738, 0.1388, -0.1853), (-0.05557, -0.2059, -0.1882), (-0.101, -0.2247, -0.1882), (0.008262, -0.1392, 0.166), (-0.02341, -0.2139, -0.00426), (-0.1474, -0.2421, -0.1609), (-0.1476, -0.2417, -0.1541), (-0.02286, 0.2565, -0.00426), (0.001964, 0.3175, -0.1217), (0.03076, 0.3096, -0.1284), (0.06388, 0.2614, -0.1501), (0.08819, 0.226, -0.1659), (0.1399, 0.1289, -0.1848), (0.1168, 0.1842, -0.1845), (0.1847, 0.02139, -0.1853), (0.1032, 0.02139, 0.2309), (0.08178, -0.04023, 0.2403), (0.0579, -0.1089, 0.2508), (0.03116, -0.1253, 0.2051), (0.06854, -0.2628, -0.1879), (0.05626, -0.2924, -0.1878), (-0.004479, -0.2614, -0.0954), (0.01501, -0.3095, -0.1878), (0.04895, 0.1571, 0.2354), (0.05777, 0.1517, 0.2505), (0.008332, 0.1818, 0.166), (-0.05029, -0.1881, 0.03802), (-0.03247, -0.1201, 0.1881), (-0.04916, 0.242, 0.01476), (-0.1339, 0.286, -0.1141), (-0.07853, 0.2641, -0.1295), (-0.04163, 0.2496, -0.1397), (0.054, 0.02639, -0.186), (-0.03927, -0.1991, -0.1881), (-0.008471, -0.04696, 0.2796), (-0.01824, -0.07667, 0.2429), (0.02286, 0.02639, 0.2659), (-0.1482, -0.2403, -0.1308), (-0.1485, -0.2391, -0.1117), (-0.03101, 0.1727, 0.1683), (-0.02364, 0.2089, -0.1565), (-0.02721, 0.1582, 0.2001), (0.00738, 0.1388, -0.1853), (-0.01591, 0.1234, 0.2456), (-0.007555, 0.09763, 0.279), (0.04466, 0.04892, -0.1859), (-0.05557, -0.2059, -0.1882), (-0.101, -0.2247, -0.1882)], [], [(1, 0, 51, 52), (8, 73, 0, 1), (0, 63, 16, 17, 66, 51), (3, 89, 91), (3, 25, 14, 55, 56, 77, 76, 87), (4, 85, 54), (3, 92, 84, 82, 2), (2, 75, 74, 86, 4, 5, 69, 24, 19, 18), (2, 82, 83), (18, 65, 2), (86, 85, 4), (53, 50, 5, 4), (83, 75, 2), (70, 69, 5), (57, 6, 8), (64, 15, 72, 3, 2), (87, 89, 3), (36, 46, 45, 44, 42, 29, 79, 88, 90, 93, 80), (56, 7, 13, 78, 77), (73, 71, 26, 63, 0), (72, 25, 3), (62, 60, 61, 59, 58, 57, 8, 1), (54, 53, 4), (29, 30, 31, 79), (52, 23, 22, 21), (91, 92, 3), (28, 37, 35, 34, 36, 80, 81), (43, 32, 78, 13, 9), (11, 10, 47, 48), (81, 94, 95, 40, 39, 38, 41, 28), (9, 11, 48, 43), (10, 12, 67, 49, 27, 33, 47), (65, 64, 2), (67, 68, 70, 5, 50, 49), (21, 20, 62, 1, 52)])
_k = set([(6, 8), (6, 57), (7, 13), (7, 56), (8, 73), (9, 11), (9, 13), (10, 11), (10, 12), (12, 67), (14, 25), (14, 55), (15, 64), (15, 72), (16, 17), (16, 63), (17, 66), (18, 19), (18, 65), (19, 24), (20, 21), (20, 62), (21, 22), (22, 23), (23, 52), (24, 69), (25, 72), (26, 63), (26, 71), (27, 33), (27, 49), (28, 37), (28, 41), (29, 30), (29, 42), (30, 31), (31, 79), (32, 43), (32, 78), (33, 47), (34, 35), (34, 36), (35, 37), (36, 46), (38, 39), (38, 41), (39, 40), (40, 95), (42, 44), (43, 48), (44, 45), (45, 46), (47, 48), (49, 50), (50, 53), (51, 52), (51, 66), (53, 54), (54, 85), (55, 56), (57, 58), (58, 59), (59, 61), (60, 61), (60, 62), (64, 65), (67, 68), (68, 70), (69, 70), (71, 73), (74, 75), (74, 86), (75, 83), (76, 77), (76, 87), (77, 78), (79, 88), (80, 81), (80, 93), (81, 94), (82, 83), (82, 84), (84, 92), (85, 86), (87, 89), (88, 90), (89, 91), (90, 93), (91, 92), (94, 95)])
me_cylinder_cell_000.attributes.new('sharp_edge', 'BOOLEAN', 'EDGE').data.foreach_set('value', [ (min(e.vertices), max(e.vertices)) in _k for e in me_cylinder_cell_000.edges])
me_cylinder_cell_000.materials.append(mat_vasematerial)
me_cylinder_cell_000.use_remesh_preserve_volume = False
me_cylinder_cell_000.use_remesh_preserve_attributes = False
me_cylinder_cell_000.use_mirror_vertex_groups = False
me_cylinder_cell_000.update()
me_cylinder_cell_015 = bpy.data.meshes.new('Cylinder_cell.015')
me_cylinder_cell_015.from_pydata([(-0.1113, -0.1296, 0.349), (-0.2292, 0.1549, 0.349), (-0.0618, -0.08004, 0.1284), (-0.1591, 0.1549, 0.1284), (0.1731, -0.1774, -0.04184), (-0.0618, -0.08004, -0.04184), (-0.1591, 0.1549, -0.04184), (-0.03311, -0.03902, 0.3201), (-0.1155, 0.1599, 0.3201), (-0.1025, -0.1207, 0.2599), (-0.2166, 0.1549, 0.2599), (0.2164, -0.1295, 0.09213), (0.2893, -0.1287, -0.1924), (-0.1266, 0.3954, -0.1524), (-0.1177, 0.3841, -0.13), (-0.2572, 0.1549, -0.2034), (-0.08373, 0.3369, -0.04184), (-0.09903, 0.3, 0.07668), (-0.1057, 0.2839, 0.1284), (-0.1843, -0.1887, -0.3187), (-0.1793, -0.1975, -0.3221), (-0.217, -0.03621, -0.2677), (0.2496, -0.1457, -0.04184), (0.2519, -0.1515, -0.05294), (0.1731, -0.1774, 0.1016), (0.2209, -0.1576, 0.06568), (0.1539, -0.1694, 0.1284), (0.1731, -0.2755, -0.2034), (-0.1687, -0.2035, -0.3181), (0.009011, -0.2409, -0.2586), (0.2792, -0.2178, -0.1808), (-0.1714, 0.264, 0.2599), (0.02673, -0.1742, 0.2599), (0.1439, -0.1698, 0.1387), (-0.06098, 0.3731, -0.1699), (-0.06277, 0.3637, -0.1394), (-0.07617, 0.2998, 0.05018), (0.1658, -0.159, -0.2246), (0.04356, -0.07078, 0.3201), (0.1658, -0.1337, 0.1427), (-0.05444, -0.07326, -0.3048), (-0.06344, -0.06935, -0.3023), (-0.0663, -0.062, -0.2996), (-0.1527, 0.1599, -0.2191), (-0.142, 0.1325, -0.2291), (0.2089, -0.1183, 0.1062), (0.2209, -0.1152, 0.07907), (0.2771, -0.1111, -0.1989), (0.2507, -0.1108, -0.03539), (0.2802, -0.1064, -0.1495), (-0.09534, 0.2086, 0.3201), (-0.04493, -0.1571, 0.349), (-0.1936, 0.2408, 0.349), (-0.1266, 0.3954, -0.1524), (-0.1177, 0.3841, -0.13), (-0.2572, 0.1549, -0.2034), (-0.08373, 0.3369, -0.04184), (-0.09903, 0.3, 0.07668), (-0.1057, 0.2839, 0.1284), (-0.1793, -0.1975, -0.3221), (-0.1843, -0.1887, -0.3187), (-0.217, -0.03621, -0.2677), (0.2496, -0.1457, -0.04184), (0.2519, -0.1515, -0.05294), (0.1731, -0.1774, 0.1016), (0.2209, -0.1576, 0.06568), (0.1539, -0.1694, 0.1284), (-0.1687, -0.2035, -0.3181), (0.009011, -0.2409, -0.2586), (0.1731, -0.2755, -0.2034), (0.2792, -0.2178, -0.1808), (-0.1714, 0.264, 0.2599), (0.1439, -0.1698, 0.1387), (0.02673, -0.1742, 0.2599), (-0.06098, 0.3731, -0.1699), (-0.06277, 0.3637, -0.1394), (-0.07617, 0.2998, 0.05018), (-0.09534, 0.2086, 0.3201), (0.04356, -0.07078, 0.3201), (0.1658, -0.1337, 0.1427), (0.1658, -0.159, -0.2246), (-0.05444, -0.07326, -0.3048), (-0.06344, -0.06935, -0.3023), (-0.0663, -0.062, -0.2996), (-0.1527, 0.1599, -0.2191), (-0.142, 0.1325, -0.2291), (0.2089, -0.1183, 0.1062), (0.2209, -0.1152, 0.07907), (0.2771, -0.1111, -0.1989), (0.2507, -0.1108, -0.03539), (0.2802, -0.1064, -0.1495), (-0.04493, -0.1571, 0.349), (-0.1936, 0.2408, 0.349)], [], [(9, 0, 1, 10), (10, 1, 92, 71), (6, 3, 58, 57, 56), (5, 2, 3, 6), (4, 64, 66, 2, 5), (59, 5, 6, 55, 61, 60), (0, 51, 78, 7), (1, 0, 7, 8), (8, 7, 82, 83, 85, 84), (7, 78, 79, 80, 81, 82), (3, 10, 71, 58), (2, 9, 10, 3), (11, 86, 39, 38, 91, 32, 33), (12, 90, 89, 63, 70), (56, 54, 53, 55, 6), (75, 74, 13, 14), (87, 86, 11), (73, 51, 0, 9), (89, 87, 11, 65, 22, 63), (70, 69, 68, 12), (76, 75, 14, 16, 17), (66, 72, 73, 9, 2), (88, 90, 12), (42, 41, 40, 20, 19), (40, 37, 88, 12, 68, 67, 20), (44, 42, 19, 21), (17, 18, 31, 52, 50, 76), (33, 26, 24, 65, 11), (77, 92, 1, 8), (27, 30, 23, 62, 4), (21, 15, 13, 74, 43, 44), (79, 45, 46, 48, 49, 47, 80), (62, 25, 64, 4), (28, 29, 27, 4, 5, 59), (84, 34, 35, 36, 77, 8)])
_k = set([(13, 14), (13, 15), (14, 16), (15, 21), (16, 17), (17, 18), (18, 31), (19, 20), (19, 21), (20, 67), (22, 63), (22, 65), (23, 30), (23, 62), (24, 26), (24, 65), (25, 62), (25, 64), (26, 33), (27, 29), (27, 30), (28, 29), (28, 59), (31, 52), (32, 33), (32, 91), (34, 35), (34, 84), (35, 36), (36, 77), (37, 40), (37, 88), (38, 39), (38, 91), (39, 86), (40, 41), (41, 42), (42, 44), (43, 44), (43, 74), (45, 46), (45, 79), (46, 48), (47, 49), (47, 80), (48, 49), (50, 52), (50, 76), (51, 73), (51, 78), (53, 54), (53, 55), (54, 56), (55, 61), (56, 57), (57, 58), (58, 71), (59, 60), (60, 61), (63, 70), (64, 66), (66, 72), (67, 68), (68, 69), (69, 70), (71, 92), (72, 73), (74, 75), (75, 76), (77, 92), (78, 79), (80, 81), (81, 82), (82, 83), (83, 85), (84, 85), (86, 87), (87, 89), (88, 90), (89, 90)])
me_cylinder_cell_015.attributes.new('sharp_edge', 'BOOLEAN', 'EDGE').data.foreach_set('value', [ (min(e.vertices), max(e.vertices)) in _k for e in me_cylinder_cell_015.edges])
me_cylinder_cell_015.materials.append(mat_vasematerial)
me_cylinder_cell_015.use_remesh_preserve_volume = False
me_cylinder_cell_015.use_remesh_preserve_attributes = False
me_cylinder_cell_015.use_mirror_vertex_groups = False
me_cylinder_cell_015.update()

# ---- objects
ob_lamp = bpy.data.objects.new('Lamp', light_lamp)
ob_camera = bpy.data.objects.new('Camera', cam_camera)
ob_cylinder_cell_014_cell_007 = bpy.data.objects.new('Cylinder_cell.014_cell.007', me_cylinder_cell_014_cell_006)
ob_cylinder_cell_014_cell_006 = bpy.data.objects.new('Cylinder_cell.014_cell.006', me_cylinder_cell_014_cell_005)
ob_cylinder_cell_014_cell_005 = bpy.data.objects.new('Cylinder_cell.014_cell.005', me_cylinder_cell_014_cell_004)
ob_cylinder_cell_014_cell_004 = bpy.data.objects.new('Cylinder_cell.014_cell.004', me_cylinder_cell_014_cell_003)
ob_cylinder_cell_014_cell_003 = bpy.data.objects.new('Cylinder_cell.014_cell.003', me_cylinder_cell_014_cell_002)
ob_cylinder_cell_014_cell_002 = bpy.data.objects.new('Cylinder_cell.014_cell.002', me_cylinder_cell_014_cell_001)
ob_cylinder_cell_014_cell_001 = bpy.data.objects.new('Cylinder_cell.014_cell.001', me_cylinder_cell_014_cell_000)
ob_cylinder_cell_014_cell = bpy.data.objects.new('Cylinder_cell.014_cell', me_cylinder_cell_014_cell_008)
ob_cylinder_cell_010_cell_007 = bpy.data.objects.new('Cylinder_cell.010_cell.007', me_cylinder_cell_010_cell_006)
ob_cylinder_cell_010_cell_006 = bpy.data.objects.new('Cylinder_cell.010_cell.006', me_cylinder_cell_010_cell_005)
ob_cylinder_cell_010_cell_005 = bpy.data.objects.new('Cylinder_cell.010_cell.005', me_cylinder_cell_010_cell_004)
ob_cylinder_cell_010_cell_004 = bpy.data.objects.new('Cylinder_cell.010_cell.004', me_cylinder_cell_010_cell_003)
ob_cylinder_cell_010_cell_003 = bpy.data.objects.new('Cylinder_cell.010_cell.003', me_cylinder_cell_010_cell_002)
ob_cylinder_cell_010_cell_002 = bpy.data.objects.new('Cylinder_cell.010_cell.002', me_cylinder_cell_010_cell_001)
ob_cylinder_cell_010_cell_001 = bpy.data.objects.new('Cylinder_cell.010_cell.001', me_cylinder_cell_010_cell_000)
ob_cylinder_cell_010_cell = bpy.data.objects.new('Cylinder_cell.010_cell', me_cylinder_cell_010_cell_008)
ob_cylinder_cell_007_cell_007 = bpy.data.objects.new('Cylinder_cell.007_cell.007', me_cylinder_cell_007_cell_006)
ob_cylinder_cell_007_cell_006 = bpy.data.objects.new('Cylinder_cell.007_cell.006', me_cylinder_cell_007_cell_005)
ob_cylinder_cell_007_cell_005 = bpy.data.objects.new('Cylinder_cell.007_cell.005', me_cylinder_cell_007_cell_004)
ob_cylinder_cell_007_cell_004 = bpy.data.objects.new('Cylinder_cell.007_cell.004', me_cylinder_cell_007_cell_003)
ob_cylinder_cell_007_cell_003 = bpy.data.objects.new('Cylinder_cell.007_cell.003', me_cylinder_cell_007_cell_002)
ob_cylinder_cell_007_cell_002 = bpy.data.objects.new('Cylinder_cell.007_cell.002', me_cylinder_cell_007_cell_001)
ob_cylinder_cell_007_cell_001 = bpy.data.objects.new('Cylinder_cell.007_cell.001', me_cylinder_cell_007_cell_000)
ob_cylinder_cell_007_cell = bpy.data.objects.new('Cylinder_cell.007_cell', me_cylinder_cell_007_cell_008)
ob_cylinder_cell_013 = bpy.data.objects.new('Cylinder_cell.013', me_cylinder_cell_012)
ob_cylinder_cell_012 = bpy.data.objects.new('Cylinder_cell.012', me_cylinder_cell_011)
ob_cylinder_cell_011 = bpy.data.objects.new('Cylinder_cell.011', me_cylinder_cell_010)
ob_cylinder_cell_009 = bpy.data.objects.new('Cylinder_cell.009', me_cylinder_cell_008)
ob_cylinder_cell_008 = bpy.data.objects.new('Cylinder_cell.008', me_cylinder_cell_007)
ob_cylinder_cell_006 = bpy.data.objects.new('Cylinder_cell.006', me_cylinder_cell_005)
ob_cylinder_cell_005 = bpy.data.objects.new('Cylinder_cell.005', me_cylinder_cell_004)
ob_cylinder_cell_004 = bpy.data.objects.new('Cylinder_cell.004', me_cylinder_cell_003)
ob_cylinder_cell_003 = bpy.data.objects.new('Cylinder_cell.003', me_cylinder_cell_002)
ob_cylinder_cell_002 = bpy.data.objects.new('Cylinder_cell.002', me_cylinder_cell_001)
ob_cylinder_cell_001 = bpy.data.objects.new('Cylinder_cell.001', me_cylinder_cell_000)
ob_cylinder_cell = bpy.data.objects.new('Cylinder_cell', me_cylinder_cell_015)

# ---- transforms, parenting, visibility, modifiers, constraints
ob_lamp.location = (4.076, 1.005, 5.904)
ob_lamp.rotation_euler = (0.6503, 0.05522, 1.866)
ob_lamp.lock_rotations_4d = False
ob_lamp.empty_display_type = 'ARROWS'
ob_lamp.color = (0.0, 0.0, 0.0, 0.0)
ob_lamp.lineart.crease_threshold = 0.0
ob_camera.location = (7.481, -6.508, 5.344)
ob_camera.rotation_euler = (1.109, 0.0, 0.8149)
ob_camera.lock_rotations_4d = False
ob_camera.empty_display_type = 'ARROWS'
ob_camera.color = (0.0, 0.0, 0.0, 0.0)
ob_camera.display_type = 'WIRE'
ob_camera.lineart.crease_threshold = 0.0
ob_cylinder_cell_014_cell_007.location = (0.1655, -0.3324, 0.4956)
ob_cylinder_cell_014_cell_007.lineart.crease_threshold = 0.0
ob_cylinder_cell_014_cell_006.location = (0.2784, -0.2567, 0.4811)
ob_cylinder_cell_014_cell_006.lineart.crease_threshold = 0.0
ob_cylinder_cell_014_cell_005.location = (0.3167, -0.1783, 0.481)
ob_cylinder_cell_014_cell_005.lineart.crease_threshold = 0.0
ob_cylinder_cell_014_cell_004.location = (0.1696, -0.3227, 0.476)
ob_cylinder_cell_014_cell_004.lineart.crease_threshold = 0.0
ob_cylinder_cell_014_cell_003.location = (0.2753, -0.2361, 0.4788)
ob_cylinder_cell_014_cell_003.lineart.crease_threshold = 0.0
ob_cylinder_cell_014_cell_002.location = (0.1678, -0.3232, 0.4939)
ob_cylinder_cell_014_cell_002.lineart.crease_threshold = 0.0
ob_cylinder_cell_014_cell_001.location = (0.3351, -0.1465, 0.4951)
ob_cylinder_cell_014_cell_001.lineart.crease_threshold = 0.0
ob_cylinder_cell_014_cell.location = (0.207, -0.2972, 0.4826)
ob_cylinder_cell_014_cell.lineart.crease_threshold = 0.0
ob_cylinder_cell_010_cell_007.location = (0.1408, 0.3018, 0.4574)
ob_cylinder_cell_010_cell_007.lineart.crease_threshold = 0.0
ob_cylinder_cell_010_cell_006.location = (0.2572, 0.1272, 0.4049)
ob_cylinder_cell_010_cell_006.lineart.crease_threshold = 0.0
ob_cylinder_cell_010_cell_005.location = (0.2587, 0.1128, 0.4619)
ob_cylinder_cell_010_cell_005.lineart.crease_threshold = 0.0
ob_cylinder_cell_010_cell_004.location = (0.1947, 0.1927, 0.3578)
ob_cylinder_cell_010_cell_004.lineart.crease_threshold = 0.0
ob_cylinder_cell_010_cell_003.location = (0.2921, 0.1411, 0.4609)
ob_cylinder_cell_010_cell_003.lineart.crease_threshold = 0.0
ob_cylinder_cell_010_cell_002.location = (0.2022, 0.2113, 0.4337)
ob_cylinder_cell_010_cell_002.lineart.crease_threshold = 0.0
ob_cylinder_cell_010_cell_001.location = (0.2877, 0.1667, 0.4747)
ob_cylinder_cell_010_cell_001.lineart.crease_threshold = 0.0
ob_cylinder_cell_010_cell.location = (0.3322, 0.1415, 0.494)
ob_cylinder_cell_010_cell.lineart.crease_threshold = 0.0
ob_cylinder_cell_007_cell_007.location = (0.3027, 0.02054, 0.4599)
ob_cylinder_cell_007_cell_007.lineart.crease_threshold = 0.0
ob_cylinder_cell_007_cell_006.location = (0.355, -0.01329, 0.4255)
ob_cylinder_cell_007_cell_006.lineart.crease_threshold = 0.0
ob_cylinder_cell_007_cell_005.location = (0.2959, 0.0127, 0.3937)
ob_cylinder_cell_007_cell_005.lineart.crease_threshold = 0.0
ob_cylinder_cell_007_cell_004.location = (0.3296, -0.1015, 0.4289)
ob_cylinder_cell_007_cell_004.lineart.crease_threshold = 0.0
ob_cylinder_cell_007_cell_003.location = (0.2911, -0.06186, 0.4476)
ob_cylinder_cell_007_cell_003.lineart.crease_threshold = 0.0
ob_cylinder_cell_007_cell_002.location = (0.3198, 0.09145, 0.4197)
ob_cylinder_cell_007_cell_002.lineart.crease_threshold = 0.0
ob_cylinder_cell_007_cell_001.location = (0.2991, -0.07537, 0.3907)
ob_cylinder_cell_007_cell_001.lineart.crease_threshold = 0.0
ob_cylinder_cell_007_cell.location = (0.333, -0.08681, 0.4817)
ob_cylinder_cell_007_cell.lineart.crease_threshold = 0.0
ob_cylinder_cell_013.location = (-0.08659, 0.2673, 0.2399)
ob_cylinder_cell_013.lineart.crease_threshold = 0.0
ob_cylinder_cell_012.location = (0.03387, -0.2805, -0.2647)
ob_cylinder_cell_012.lineart.crease_threshold = 0.0
ob_cylinder_cell_011.location = (-0.2212, 0.01067, -0.2848)
ob_cylinder_cell_011.lineart.crease_threshold = 0.0
ob_cylinder_cell_009.location = (0.2033, -0.2477, 0.2413)
ob_cylinder_cell_009.lineart.crease_threshold = 0.0
ob_cylinder_cell_008.location = (0.1708, -0.2328, 0.4083)
ob_cylinder_cell_008.lineart.crease_threshold = 0.0
ob_cylinder_cell_006.location = (0.248, -0.1153, -0.25)
ob_cylinder_cell_006.lineart.crease_threshold = 0.0
ob_cylinder_cell_005.location = (0.1322, 0.2252, -0.2012)
ob_cylinder_cell_005.lineart.crease_threshold = 0.0
ob_cylinder_cell_004.location = (0.02196, -0.3178, 0.385)
ob_cylinder_cell_004.lineart.crease_threshold = 0.0
ob_cylinder_cell_003.location = (-0.06609, 0.2731, -0.2455)
ob_cylinder_cell_003.lineart.crease_threshold = 0.0
ob_cylinder_cell_002.location = (0.1952, 0.2467, 0.2676)
ob_cylinder_cell_002.lineart.crease_threshold = 0.0
ob_cylinder_cell_001.location = (0.2575, -0.02139, 0.1134)
ob_cylinder_cell_001.lineart.crease_threshold = 0.0
ob_cylinder_cell.location = (-0.1731, -0.1549, 0.151)
ob_cylinder_cell.lineart.crease_threshold = 0.0

# ---- collection membership
col_collection_1.objects.link(ob_lamp)
col_collection_1.objects.link(ob_camera)
col_collection_2.objects.link(ob_cylinder_cell_014_cell_007)
col_collection_2.objects.link(ob_cylinder_cell_014_cell_006)
col_collection_2.objects.link(ob_cylinder_cell_014_cell_005)
col_collection_2.objects.link(ob_cylinder_cell_014_cell_004)
col_collection_2.objects.link(ob_cylinder_cell_014_cell_003)
col_collection_2.objects.link(ob_cylinder_cell_014_cell_002)
col_collection_2.objects.link(ob_cylinder_cell_014_cell_001)
col_collection_2.objects.link(ob_cylinder_cell_014_cell)
col_collection_2.objects.link(ob_cylinder_cell_010_cell_007)
col_collection_2.objects.link(ob_cylinder_cell_010_cell_006)
col_collection_2.objects.link(ob_cylinder_cell_010_cell_005)
col_collection_2.objects.link(ob_cylinder_cell_010_cell_004)
col_collection_2.objects.link(ob_cylinder_cell_010_cell_003)
col_collection_2.objects.link(ob_cylinder_cell_010_cell_002)
col_collection_2.objects.link(ob_cylinder_cell_010_cell_001)
col_collection_2.objects.link(ob_cylinder_cell_010_cell)
col_collection_2.objects.link(ob_cylinder_cell_007_cell_007)
col_collection_2.objects.link(ob_cylinder_cell_007_cell_006)
col_collection_2.objects.link(ob_cylinder_cell_007_cell_005)
col_collection_2.objects.link(ob_cylinder_cell_007_cell_004)
col_collection_2.objects.link(ob_cylinder_cell_007_cell_003)
col_collection_2.objects.link(ob_cylinder_cell_007_cell_002)
col_collection_2.objects.link(ob_cylinder_cell_007_cell_001)
col_collection_2.objects.link(ob_cylinder_cell_007_cell)
col_collection_2.objects.link(ob_cylinder_cell_013)
col_collection_2.objects.link(ob_cylinder_cell_012)
col_collection_2.objects.link(ob_cylinder_cell_011)
col_collection_2.objects.link(ob_cylinder_cell_009)
col_collection_2.objects.link(ob_cylinder_cell_008)
col_collection_2.objects.link(ob_cylinder_cell_006)
col_collection_2.objects.link(ob_cylinder_cell_005)
col_collection_2.objects.link(ob_cylinder_cell_004)
col_collection_2.objects.link(ob_cylinder_cell_003)
col_collection_2.objects.link(ob_cylinder_cell_002)
col_collection_2.objects.link(ob_cylinder_cell_001)
col_collection_2.objects.link(ob_cylinder_cell)

# ---- scene / render settings (as saved in the file)
scene.camera = ob_camera
scene.frame_start = 1; scene.frame_end = 250; scene.frame_set(1)
scene.render.engine = 'BLENDER_EEVEE_NEXT'
scene.render.resolution_percentage = 50
scene.render.dither_intensity = 0.0
scene.cycles.use_denoising = False
scene.cycles.samples = 128
scene.cycles.sampling_pattern = 'TABULATED_SOBOL'
scene.cycles.use_adaptive_sampling = False
scene.cycles.use_light_tree = False
scene.cycles.blur_glossy = 0.0
scene.cycles.sample_clamp_indirect = 0.0
scene.view_settings.view_transform = 'Standard'
bpy.context.view_layer.update()
